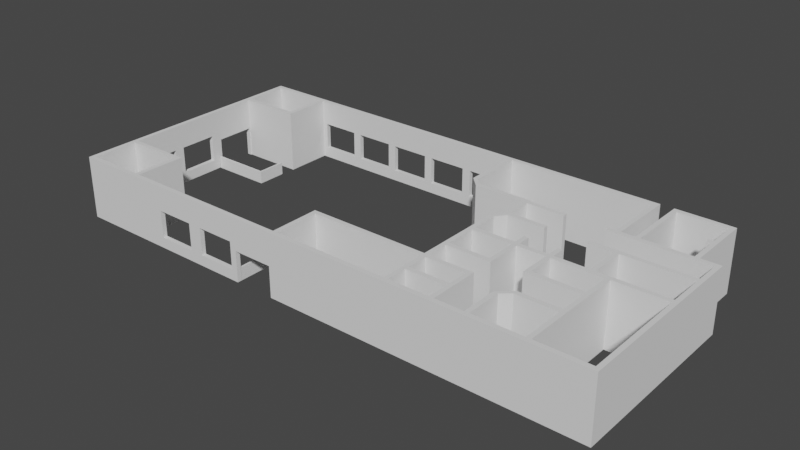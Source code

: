 # Source: restaurante.blend  (saved by Blender 2.82.7; exported with 4.5.12 LTS)
import bpy
from mathutils import Matrix  # noqa: F401  (used for matrix-valued properties, if any)

bpy.ops.wm.read_factory_settings(use_empty=True)
scene = bpy.context.scene
scene.name = 'Scene'

# ---- collections
col_collection = bpy.data.collections.new('Collection'); scene.collection.children.link(col_collection)

# ---- images (referenced by path relative to the original .blend; pixels are not part of the script)
import os
ASSET_DIR = os.environ.get("B2B_ASSET_DIR", "")  # directory of the original .blend (textures are referenced by path, not embedded)
HERE = os.path.dirname(os.path.abspath(__file__))  # packed textures are extracted next to this script under _unpacked/

def load_image(name, relpath, width, height, colorspace="sRGB"):
    """Load a texture the original file referenced (path relative to the .blend, or extracted next to this script)."""
    p = next((c for c in (os.path.join(HERE, relpath), os.path.join(ASSET_DIR, relpath)) if relpath and os.path.exists(c)), "")
    if p:
        img = bpy.data.images.load(p, check_existing=True)
        img.name = name
    else:  # same state as the original file: an image datablock whose file is absent (Cycles renders it pink)
        img = bpy.data.images.new(name, width, height)
        img.source = "FILE"
        img.filepath = "//" + (relpath or name)
    img.colorspace_settings.name = colorspace
    return img
img_azulejo_png = load_image('azulejo.png', 'Texturas/azulejo.png', 1024, 1024, 'sRGB')

# ---- materials (node trees are filled in below, after node groups)
mat_material_001 = bpy.data.materials.new('Material.001')

# ---- material node trees
mat_material_001.use_nodes = True; mat_material_001.node_tree.nodes.clear()
_N = mat_material_001.node_tree.nodes; _L = mat_material_001.node_tree.links
n0 = _N.new('ShaderNodeBsdfPrincipled'); n0.name = 'Principled BSDF'; n0.location = (10, 300)
n0.distribution = 'GGX'
n0.subsurface_method = 'RANDOM_WALK_SKIN'
n0.inputs[3].default_value = 1.45
n0.inputs[27].default_value = (0.0, 0.0, 0.0, 1.0)
n0.inputs[28].default_value = 1.0
n1 = _N.new('ShaderNodeOutputMaterial'); n1.name = 'Material Output'; n1.location = (300, 300)
n2 = _N.new('ShaderNodeTexImage'); n2.name = 'Image Texture'; n2.location = (-280, 272)
n2.image = img_azulejo_png
_L.new(n0.outputs[0], n1.inputs[0])
_L.new(n2.outputs[0], n0.inputs[0])
n1.is_active_output = True

# ---- world
world_world = bpy.data.worlds.new('World'); scene.world = world_world
world_world.use_nodes = True; world_world.node_tree.nodes.clear()
_N = world_world.node_tree.nodes; _L = world_world.node_tree.links
n0 = _N.new('ShaderNodeOutputWorld'); n0.name = 'World Output'; n0.location = (300, 300)
n1 = _N.new('ShaderNodeBackground'); n1.name = 'Background'; n1.location = (10, 300)
n1.inputs[0].default_value = (0.05088, 0.05088, 0.05088, 1.0)
_L.new(n1.outputs[0], n0.inputs[0])
n0.is_active_output = True
world_world.color = (0.05088, 0.05088, 0.05088)
world_world.use_sun_shadow = False
world_world.sun_shadow_jitter_overblur = 0.0

# ---- meshes
me_cube_024 = bpy.data.meshes.new('Cube.024')
me_cube_024.from_pydata([(-1.0, -1.0, -1.0), (-1.0, -1.0, 33.59), (-1.0, 1.0, -1.0), (-1.0, 1.0, 33.59), (1.0, -1.0, -1.0), (1.0, -1.0, 33.59), (1.0, 1.0, -1.0), (1.0, 1.0, 33.59), (22.59, -14.98, -1.0), (22.59, -14.98, 33.59), (22.59, -12.98, -1.0), (22.59, -12.98, 33.59), (24.59, -14.98, -1.0), (24.59, -14.98, 33.59), (24.59, -12.98, -1.0), (24.59, -12.98, 33.59), (4.784, -14.98, -1.0), (4.784, -14.98, 33.59), (4.784, -12.98, -1.0), (4.784, -12.98, 33.59), (6.784, -14.98, -1.0), (6.784, -14.98, 33.59), (6.784, -12.98, -1.0), (6.784, -12.98, 33.59), (-1.0, 12.99, -1.0), (-1.0, 12.99, 33.59), (-1.0, 14.99, -1.0), (-1.0, 14.99, 33.59), (1.0, 12.99, -1.0), (1.0, 12.99, 33.59), (1.0, 14.99, -1.0), (1.0, 14.99, 33.59), (-15.27, 12.99, -1.0), (-15.27, 12.99, 33.59), (-15.27, 14.99, -1.0), (-15.27, 14.99, 33.59), (-13.27, 12.99, -1.0), (-13.27, 12.99, 33.59), (-13.27, 14.99, -1.0), (-13.27, 14.99, 33.59), (-34.68, 12.99, -1.0), (-34.68, 12.99, 33.59), (-34.68, 14.99, -1.0), (-34.68, 14.99, 33.59), (-32.68, 12.99, -1.0), (-32.68, 12.99, 33.59), (-32.68, 14.99, -1.0), (-32.68, 14.99, 33.59), (-34.68, -2.563, -1.0), (-34.68, -2.563, 33.59), (-34.68, -0.5629, -1.0), (-34.68, -0.5629, 33.59), (-32.68, -2.563, -1.0), (-32.68, -2.563, 33.59), (-32.68, -0.5629, -1.0), (-32.68, -0.5629, 33.59), (-15.27, -14.15, -1.0), (-15.27, -14.15, 33.59), (-15.27, -12.15, -1.0), (-15.27, -12.15, 33.59), (-13.27, -14.15, -1.0), (-13.27, -14.15, 33.59), (-13.27, -12.15, -1.0), (-13.27, -12.15, 33.59), (-34.68, -25.07, -1.0), (-34.68, -25.07, 33.59), (-34.68, -23.07, -1.0), (-34.68, -23.07, 33.59), (-32.68, -25.07, -1.0), (-32.68, -25.07, 33.59), (-32.68, -23.07, -1.0), (-32.68, -23.07, 33.59), (-34.68, -14.15, -1.0), (-34.68, -14.15, 33.59), (-34.68, -12.15, -1.0), (-34.68, -12.15, 33.59), (-32.68, -14.15, -1.0), (-32.68, -14.15, 33.59), (-32.68, -12.15, -1.0), (-32.68, -12.15, 33.59), (-87.27, -36.09, -1.0), (-87.27, -36.09, 33.59), (-87.27, -34.09, -1.0), (-87.27, -34.09, 33.59), (-85.27, -36.09, -1.0), (-85.27, -36.09, 33.59), (-85.27, -34.09, -1.0), (-85.27, -34.09, 33.59), (-34.68, -36.09, -1.0), (-34.68, -36.09, 33.59), (-34.68, -34.09, -1.0), (-34.68, -34.09, 33.59), (-32.68, -36.09, -1.0), (-32.68, -36.09, 33.59), (-32.68, -34.09, -1.0), (-32.68, -34.09, 33.59), (22.59, -36.09, -1.0), (22.59, -36.09, 33.59), (22.59, -34.09, -1.0), (22.59, -34.09, 33.59), (24.59, -36.09, -1.0), (24.59, -36.09, 33.59), (24.59, -34.09, -1.0), (24.59, -34.09, 33.59), (22.59, 12.99, -1.0), (22.59, 12.99, 33.59), (22.59, 14.99, -1.0), (22.59, 14.99, 33.59), (24.59, 12.99, -1.0), (24.59, 12.99, 33.59), (24.59, 14.99, -1.0), (24.59, 14.99, 33.59), (47.21, -36.09, -1.0), (47.21, -36.09, 33.59), (47.21, -34.09, -1.0), (47.21, -34.09, 33.59), (49.21, -36.09, -1.0), (49.21, -36.09, 33.59), (49.21, -34.09, -1.0), (49.21, -34.09, 33.59), (47.21, 12.99, -1.0), (47.21, 12.99, 33.59), (47.21, 14.99, -1.0), (47.21, 14.99, 33.59), (49.21, 12.99, -1.0), (49.21, 12.99, 33.59), (49.21, 14.99, -1.0), (49.21, 14.99, 33.59), (15.67, 12.99, -1.0), (15.67, 12.99, 33.59), (15.67, 14.99, -1.0), (15.67, 14.99, 33.59), (17.67, 12.99, -1.0), (17.67, 12.99, 33.59), (17.67, 14.99, -1.0), (17.67, 14.99, 33.59), (15.67, 30.82, -1.0), (15.67, 30.82, 33.59), (15.67, 32.82, -1.0), (15.67, 32.82, 33.59), (17.67, 30.82, -1.0), (17.67, 30.82, 33.59), (17.67, 32.82, -1.0), (17.67, 32.82, 33.59), (47.21, 43.83, -1.0), (47.21, 43.83, 33.59), (47.21, 45.83, -1.0), (47.21, 45.83, 33.59), (49.21, 43.83, -1.0), (49.21, 43.83, 33.59), (49.21, 45.83, -1.0), (49.21, 45.83, 33.59), (38.74, 43.83, -1.0), (38.74, 43.83, 33.59), (38.74, 45.83, -1.0), (38.74, 45.83, 33.59), (40.74, 43.83, -1.0), (40.74, 43.83, 33.59), (40.74, 45.83, -1.0), (40.74, 45.83, 33.59), (38.74, 58.79, -1.0), (38.74, 58.79, 33.59), (38.74, 60.79, -1.0), (38.74, 60.79, 33.59), (40.74, 58.79, -1.0), (40.74, 58.79, 33.59), (40.74, 60.79, -1.0), (40.74, 60.79, 33.59), (15.67, 73.47, -1.0), (15.67, 73.47, 33.59), (15.67, 75.47, -1.0), (15.67, 75.47, 33.59), (17.67, 73.47, -1.0), (17.67, 73.47, 33.59), (17.67, 75.47, -1.0), (17.67, 75.47, 33.59), (15.67, 43.83, -1.0), (15.67, 43.83, 33.59), (15.67, 45.83, -1.0), (15.67, 45.83, 33.59), (17.67, 43.83, -1.0), (17.67, 43.83, 33.59), (17.67, 45.83, -1.0), (17.67, 45.83, 33.59), (7.812, 73.47, -1.0), (7.812, 73.47, 33.59), (7.812, 75.47, -1.0), (7.812, 75.47, 33.59), (9.812, 73.47, -1.0), (9.812, 73.47, 33.59), (9.812, 75.47, -1.0), (9.812, 75.47, 33.59), (-31.55, 43.83, -1.0), (-31.55, 43.83, 33.59), (-31.55, 46.48, -1.0), (-31.55, 46.48, 33.59), (-29.55, 43.83, -1.0), (-29.55, 43.83, 33.59), (-29.55, 46.48, -1.0), (-29.55, 46.48, 33.59), (-31.55, 44.48, -1.0), (-31.55, 44.48, 33.59), (-29.55, 44.48, -1.0), (-29.55, 44.48, 33.59), (-31.55, 45.83, 33.59), (-29.55, 45.83, -1.0), (-31.55, 45.83, -1.0), (-29.55, 45.83, 33.59), (-54.13, 44.47, -1.0), (-54.13, 44.47, 33.59), (-54.13, 46.47, -1.0), (-54.13, 46.47, 33.59), (-52.13, 44.47, -1.0), (-52.13, 44.47, 33.59), (-52.13, 46.47, -1.0), (-52.13, 46.47, 33.59), (-58.86, 49.19, -1.0), (-58.86, 49.19, 33.59), (-58.86, 51.19, -1.0), (-58.86, 51.19, 33.59), (-56.86, 49.19, -1.0), (-56.86, 49.19, 33.59), (-56.86, 51.19, -1.0), (-56.86, 51.19, 33.59), (-165.8, -14.15, -1.0), (-165.8, -14.15, 33.59), (-165.8, -12.15, -1.0), (-165.8, -12.15, 33.59), (-163.8, -14.15, -1.0), (-163.8, -14.15, 33.59), (-163.8, -12.15, -1.0), (-163.8, -12.15, 33.59), (-165.8, -36.09, -1.0), (-165.8, -36.09, 33.59), (-165.8, -34.09, -1.0), (-165.8, -34.09, 33.59), (-163.8, -36.09, -1.0), (-163.8, -36.09, 33.59), (-163.8, -34.09, -1.0), (-163.8, -34.09, 33.59), (-193.8, -36.09, -1.0), (-193.8, -36.09, 33.59), (-193.8, -34.09, -1.0), (-193.8, -34.09, 33.59), (-191.8, -36.09, -1.0), (-191.8, -36.09, 33.59), (-191.8, -34.09, -1.0), (-191.8, -34.09, 33.59), (-193.8, -14.15, -1.0), (-193.8, -14.15, 33.59), (-193.8, -12.15, -1.0), (-193.8, -12.15, 33.59), (-191.8, -14.15, -1.0), (-191.8, -14.15, 33.59), (-191.8, -12.15, -1.0), (-191.8, -12.15, 33.59), (-165.9, 52.04, -1.0), (-165.9, 52.04, 33.59), (-165.9, 54.04, -1.0), (-165.9, 54.04, 33.59), (-163.9, 52.04, -1.0), (-163.9, 52.04, 33.59), (-163.9, 54.04, -1.0), (-163.9, 54.04, 33.59), (-193.8, 52.04, -1.0), (-193.8, 52.04, 33.59), (-193.8, 54.04, -1.0), (-193.8, 54.04, 33.59), (-191.8, 52.04, -1.0), (-191.8, 52.04, 33.59), (-191.8, 54.04, -1.0), (-191.8, 54.04, 33.59), (-165.9, 73.47, -1.0), (-165.9, 73.47, 33.59), (-165.9, 75.47, -1.0), (-165.9, 75.47, 33.59), (-163.9, 73.47, -1.0), (-163.9, 73.47, 33.59), (-163.9, 75.47, -1.0), (-163.9, 75.47, 33.59), (-193.8, 73.47, -1.0), (-193.8, 73.47, 33.59), (-193.8, 75.47, -1.0), (-193.8, 75.47, 33.59), (-191.8, 73.47, -1.0), (-191.8, 73.47, 33.59), (-191.8, 75.47, -1.0), (-191.8, 75.47, 33.59), (-191.2, 75.47, -1.0), (-191.2, 73.47, -1.0), (-191.2, 73.47, 33.59), (-191.2, 75.47, 33.59), (-193.8, 54.4, -1.0), (-193.8, 54.4, 33.59), (-191.8, 54.4, 33.59), (-191.8, 54.4, -1.0), (-171.6, 54.04, 33.59), (-171.6, 54.04, -1.0), (-171.6, 52.04, -1.0), (-171.6, 52.04, 33.59), (-165.9, 73.17, 33.59), (-165.9, 73.17, -1.0), (-163.9, 73.17, -1.0), (-163.9, 73.17, 33.59), (-193.8, -11.52, -1.0), (-193.8, -11.52, 33.59), (-191.8, -11.52, 33.59), (-191.8, -11.52, -1.0), (-193.8, -33.85, -1.0), (-193.8, -33.85, 33.59), (-191.8, -33.85, 33.59), (-191.8, -33.85, -1.0), (-171.4, -34.09, 33.59), (-171.4, -34.09, -1.0), (-171.4, -36.09, -1.0), (-171.4, -36.09, 33.59), (-165.8, -14.57, 33.59), (-165.8, -14.57, -1.0), (-163.8, -14.57, -1.0), (-163.8, -14.57, 33.59), (-191.6, -12.15, -1.0), (-191.6, -14.15, -1.0), (-191.6, -14.15, 33.59), (-191.6, -12.15, 33.59), (-59.53, 75.47, 33.59), (-59.53, 75.47, -1.0), (-59.53, 73.47, -1.0), (-59.53, 73.47, 33.59), (-58.86, 73.47, -1.0), (-58.86, 73.47, 33.59), (-58.86, 75.47, -1.0), (-58.86, 75.47, 33.59), (-56.86, 73.47, -1.0), (-56.86, 73.47, 33.59), (-56.86, 75.47, -1.0), (-56.86, 75.47, 33.59), (-58.86, 51.6, -1.0), (-58.86, 51.6, 33.59), (-56.86, 51.6, 33.59), (-56.86, 51.6, -1.0), (-32.86, 46.47, 33.59), (-32.86, 46.47, -1.0), (-32.86, 44.47, -1.0), (-32.86, 44.47, 33.59), (6.974, 75.47, 33.59), (6.974, 75.47, -1.0), (6.974, 73.47, -1.0), (6.974, 73.47, 33.59), (-31.55, 33.15, -1.0), (-31.55, 33.15, 33.59), (-29.55, 33.15, 33.59), (-29.55, 33.15, -1.0), (-31.55, 30.82, -1.0), (-31.55, 30.82, 33.59), (-31.55, 32.82, -1.0), (-31.55, 32.82, 33.59), (-29.55, 30.82, -1.0), (-29.55, 30.82, 33.59), (-29.55, 32.82, -1.0), (-29.55, 32.82, 33.59), (-34.68, 24.52, -1.0), (-34.68, 24.52, 33.59), (-34.68, 26.52, -1.0), (-34.68, 26.52, 33.59), (-32.68, 24.52, -1.0), (-32.68, 24.52, 33.59), (-32.68, 26.52, -1.0), (-32.68, 26.52, 33.59), (7.812, 46.4, -1.0), (7.812, 46.4, 33.59), (9.812, 46.4, 33.59), (9.812, 46.4, -1.0), (38.27, 73.47, 33.59), (38.27, 73.47, -1.0), (38.27, 75.47, -1.0), (38.27, 75.47, 33.59), (7.812, 43.83, -1.0), (7.812, 43.83, 33.59), (7.812, 45.83, -1.0), (7.812, 45.83, 33.59), (9.812, 43.83, -1.0), (9.812, 43.83, 33.59), (9.812, 45.83, -1.0), (9.812, 45.83, 33.59), (15.18, 45.83, 33.59), (15.18, 45.83, -1.0), (15.18, 43.83, -1.0), (15.18, 43.83, 33.59), (15.67, 72.1, 33.59), (15.67, 72.1, -1.0), (17.67, 72.1, -1.0), (17.67, 72.1, 33.59), (38.74, 73.47, -1.0), (38.74, 73.47, 33.59), (38.74, 75.47, -1.0), (38.74, 75.47, 33.59), (40.74, 73.47, -1.0), (40.74, 73.47, 33.59), (40.74, 75.47, -1.0), (40.74, 75.47, 33.59), (38.74, 61.38, -1.0), (38.74, 61.38, 33.59), (40.74, 61.38, 33.59), (40.74, 61.38, -1.0), (38.74, 46.07, -1.0), (38.74, 46.07, 33.59), (40.74, 46.07, 33.59), (40.74, 46.07, -1.0), (18.03, 45.83, -1.0), (18.03, 43.83, -1.0), (18.03, 43.83, 33.59), (18.03, 45.83, 33.59), (46.8, 45.83, 33.59), (46.8, 45.83, -1.0), (46.8, 43.83, -1.0), (46.8, 43.83, 33.59), (47.21, 33.35, -1.0), (47.21, 33.35, 33.59), (49.21, 33.35, 33.59), (49.21, 33.35, -1.0), (47.21, 30.82, -1.0), (47.21, 30.82, 33.59), (47.21, 32.82, -1.0), (47.21, 32.82, 33.59), (49.21, 30.82, -1.0), (49.21, 30.82, 33.59), (49.21, 32.82, -1.0), (49.21, 32.82, 33.59), (18.09, 32.82, -1.0), (18.09, 30.82, -1.0), (18.09, 30.82, 33.59), (18.09, 32.82, 33.59), (47.21, 15.17, -1.0), (47.21, 15.17, 33.59), (49.21, 15.17, 33.59), (49.21, 15.17, -1.0), (15.67, 15.24, -1.0), (15.67, 15.24, 33.59), (17.67, 15.24, 33.59), (17.67, 15.24, -1.0), (47.21, -33.5, -1.0), (47.21, -33.5, 33.59), (49.21, -33.5, 33.59), (49.21, -33.5, -1.0), (25.15, -34.09, -1.0), (25.15, -36.09, -1.0), (25.15, -36.09, 33.59), (25.15, -34.09, 33.59), (25.4, 14.99, -1.0), (25.4, 12.99, -1.0), (25.4, 12.99, 33.59), (25.4, 14.99, 33.59), (22.13, 14.99, 33.59), (22.13, 14.99, -1.0), (22.13, 12.99, -1.0), (22.13, 12.99, 33.59), (1.493, -34.09, -1.0), (1.493, -36.09, -1.0), (1.493, -36.09, 33.59), (1.493, -34.09, 33.59), (-1.0, -36.09, -1.0), (-1.0, -36.09, 33.59), (-1.0, -34.09, -1.0), (-1.0, -34.09, 33.59), (0.9999, -36.09, -1.0), (0.9999, -36.09, 33.59), (0.9999, -34.09, -1.0), (0.9999, -34.09, 33.59), (-12.92, -34.09, -1.0), (-12.92, -36.09, -1.0), (-12.92, -36.09, 33.59), (-12.92, -34.09, 33.59), (-15.27, -36.09, -1.0), (-15.27, -36.09, 33.59), (-15.27, -34.09, -1.0), (-15.27, -34.09, 33.59), (-13.27, -36.09, -1.0), (-13.27, -36.09, 33.59), (-13.27, -34.09, -1.0), (-13.27, -34.09, 33.59), (-32.32, -34.09, -1.0), (-32.32, -36.09, -1.0), (-32.32, -36.09, 33.59), (-32.32, -34.09, 33.59), (-88.18, -34.09, 33.59), (-88.18, -34.09, -1.0), (-88.18, -36.09, -1.0), (-88.18, -36.09, 33.59), (-35.4, -34.09, 33.59), (-35.4, -34.09, -1.0), (-35.4, -36.09, -1.0), (-35.4, -36.09, 33.59), (-87.27, -14.75, 33.59), (-87.27, -14.75, -1.0), (-85.27, -14.75, -1.0), (-85.27, -14.75, 33.59), (-87.27, -14.15, -1.0), (-87.27, -14.15, 33.59), (-87.27, -12.15, -1.0), (-87.27, -12.15, 33.59), (-85.27, -14.15, -1.0), (-85.27, -14.15, 33.59), (-85.27, -12.15, -1.0), (-85.27, -12.15, 33.59), (-35.31, -12.15, 33.59), (-35.31, -12.15, -1.0), (-35.31, -14.15, -1.0), (-35.31, -14.15, 33.59), (-34.68, -22.0, -1.0), (-34.68, -22.0, 33.59), (-32.68, -22.0, 33.59), (-32.68, -22.0, -1.0), (-34.68, -25.95, 33.59), (-34.68, -25.95, -1.0), (-32.68, -25.95, -1.0), (-32.68, -25.95, 33.59), (-16.23, -23.07, 33.59), (-16.23, -23.07, -1.0), (-16.23, -25.07, -1.0), (-16.23, -25.07, 33.59), (-15.95, -12.15, 33.59), (-15.95, -12.15, -1.0), (-15.95, -14.15, -1.0), (-15.95, -14.15, 33.59), (-15.27, -25.73, 33.59), (-15.27, -25.73, -1.0), (-13.27, -25.73, -1.0), (-13.27, -25.73, 33.59), (-34.68, -2.912, 33.59), (-34.68, -2.912, -1.0), (-32.68, -2.912, -1.0), (-32.68, -2.912, 33.59), (-15.27, -25.07, -1.0), (-15.27, -25.07, 33.59), (-15.27, -23.07, -1.0), (-15.27, -23.07, 33.59), (-13.27, -25.07, -1.0), (-13.27, -25.07, 33.59), (-13.27, -23.07, -1.0), (-13.27, -23.07, 33.59), (-15.27, -14.53, 33.59), (-15.27, -14.53, -1.0), (-13.27, -14.53, -1.0), (-13.27, -14.53, 33.59), (-15.77, -0.5629, 33.59), (-15.77, -0.5629, -1.0), (-15.77, -2.563, -1.0), (-15.77, -2.563, 33.59), (-34.68, 12.27, 33.59), (-34.68, 12.27, -1.0), (-32.68, 12.27, -1.0), (-32.68, 12.27, 33.59), (-15.27, -2.563, -1.0), (-15.27, -2.563, 33.59), (-15.27, -0.5629, -1.0), (-15.27, -0.5629, 33.59), (-13.27, -2.563, -1.0), (-13.27, -2.563, 33.59), (-13.27, -0.5629, -1.0), (-13.27, -0.5629, 33.59), (-15.27, 12.44, 33.59), (-15.27, 12.44, -1.0), (-13.27, 12.44, -1.0), (-13.27, 12.44, 33.59), (-16.27, 14.99, 33.59), (-16.27, 14.99, -1.0), (-16.27, 12.99, -1.0), (-16.27, 12.99, 33.59), (-34.68, 24.27, 33.59), (-34.68, 24.27, -1.0), (-32.68, 24.27, -1.0), (-32.68, 24.27, 33.59), (-13.15, 44.48, 33.59), (-13.15, 43.83, 33.59), (-13.15, 43.83, -1.0), (-13.15, 44.48, -1.0), (-13.15, 45.83, 33.59), (-13.15, 45.83, -1.0), (-13.15, 32.82, 33.59), (-13.15, 32.82, -1.0), (-13.15, 30.82, -1.0), (-13.15, 30.82, 33.59), (4.612, 45.83, -1.0), (4.612, 43.83, -1.0), (4.612, 43.83, 33.59), (4.612, 45.83, 33.59), (4.635, 32.82, -1.0), (4.635, 30.82, -1.0), (4.635, 30.82, 33.59), (4.635, 32.82, 33.59), (-1.27, 14.99, 33.59), (-1.27, 14.99, -1.0), (-1.27, 12.99, -1.0), (-1.27, 12.99, 33.59), (1.675, 14.99, -1.0), (1.675, 12.99, -1.0), (1.675, 12.99, 33.59), (1.675, 14.99, 33.59), (-1.0, 20.74, 33.59), (-1.0, 20.74, -1.0), (1.0, 20.74, -1.0), (1.0, 20.74, 33.59), (-15.27, 20.74, 33.59), (-15.27, 20.74, -1.0), (-13.27, 20.74, -1.0), (-13.27, 20.74, 33.59), (-1.0, 1.921, -1.0), (-1.0, 1.921, 33.59), (1.0, 1.921, 33.59), (1.0, 1.921, -1.0), (22.59, 1.898, -1.0), (22.59, 1.898, 33.59), (24.59, 1.898, 33.59), (24.59, 1.898, -1.0), (-1.0, -21.48, 33.59), (-1.0, -21.48, -1.0), (0.9999, -21.48, -1.0), (0.9999, -21.48, 33.59), (22.59, -15.53, 33.59), (22.59, -15.53, -1.0), (24.59, -15.53, -1.0), (24.59, -15.53, 33.59), (36.79, 60.79, -1.0), (36.79, 58.79, -1.0), (36.79, 58.79, 33.59), (36.79, 60.79, 33.59), (-1.0, -20.32, -1.0), (-1.0, -20.32, 33.59), (-1.0, -18.32, -1.0), (-1.0, -18.32, 33.59), (1.0, -20.32, -1.0), (1.0, -20.32, 33.59), (1.0, -18.32, -1.0), (1.0, -18.32, 33.59), (22.11, -12.98, 33.59), (22.11, -12.98, -1.0), (22.11, -14.98, -1.0), (22.11, -14.98, 33.59), (22.59, -1.472, 33.59), (22.59, -1.472, -1.0), (24.59, -1.472, -1.0), (24.59, -1.472, 33.59), (22.59, -1.0, -1.0), (22.59, -1.0, 33.59), (22.59, 1.0, -1.0), (22.59, 1.0, 33.59), (24.59, -1.0, -1.0), (24.59, -1.0, 33.59), (24.59, 1.0, -1.0), (24.59, 1.0, 33.59), (1.389, 1.0, -1.0), (1.389, -1.0, -1.0), (1.389, -1.0, 33.59), (1.389, 1.0, 33.59), (-88.38, -34.09, -1.0), (-88.38, -34.09, 15.92), (-88.38, -36.09, -1.0), (-88.38, -36.09, 15.92), (-106.3, -34.09, 15.92), (-106.3, -36.09, 15.92), (-106.3, -34.09, -1.0), (-106.3, -36.09, -1.0), (-193.8, 51.64, -1.0), (-191.8, 51.64, -1.0), (-191.8, 51.64, 15.94), (-193.8, 51.64, 15.94), (-191.8, 33.72, 15.94), (-193.8, 33.72, 15.94), (-193.8, 33.72, -1.0), (-191.8, 33.72, -1.0), (-78.19, 73.47, 19.91), (-78.19, 75.47, 19.91), (-61.07, 73.47, 19.91), (-61.07, 75.47, 19.91), (-61.07, 73.47, 4.862), (-61.07, 75.47, 4.862), (-78.19, 73.47, 4.862), (-78.19, 75.47, 4.862), (-82.04, 73.47, 19.91), (-82.04, 75.47, 19.91), (-82.04, 73.47, 4.862), (-82.04, 75.47, 4.862), (-99.16, 73.47, 19.91), (-99.16, 75.47, 19.91), (-99.16, 73.47, 4.862), (-99.16, 75.47, 4.862), (-102.8, 73.47, 4.862), (-102.8, 75.47, 4.862), (-120.0, 73.47, 4.862), (-120.0, 75.47, 4.862), (-102.8, 73.47, 19.91), (-102.8, 75.47, 19.91), (-120.0, 73.47, 19.91), (-120.0, 75.47, 19.91), (-109.1, -36.09, 19.91), (-109.1, -34.09, 19.91), (-109.1, -34.09, 4.862), (-109.1, -36.09, 4.862), (-126.2, -36.09, 19.91), (-126.2, -34.09, 19.91), (-123.7, 73.47, 4.862), (-123.7, 75.47, 4.862), (-123.7, 73.47, 19.91), (-123.7, 75.47, 19.91), (-126.2, -34.09, 4.862), (-126.2, -36.09, 4.862), (-140.8, 73.47, 19.91), (-140.8, 75.47, 19.91), (-140.8, 73.47, 4.862), (-140.8, 75.47, 4.862), (-144.6, 73.47, 19.91), (-144.6, 75.47, 19.91), (-161.7, 73.47, 4.862), (-161.7, 75.47, 4.862), (-161.7, 73.47, 19.91), (-161.7, 75.47, 19.91), (-144.6, 73.47, 4.862), (-144.6, 75.47, 4.862), (-191.8, 28.74, 4.862), (-193.8, 28.74, 4.862), (-191.8, 28.74, 19.91), (-193.8, 28.74, 19.91), (-191.8, 11.62, 19.91), (-193.8, 11.62, 19.91), (-191.8, 11.62, 4.862), (-193.8, 11.62, 4.862), (-191.8, 11.62, 7.662), (-191.8, 7.274, 4.862), (-193.8, 7.274, 4.862), (-191.8, -9.847, 4.862), (-193.8, -9.847, 4.862), (-191.8, 7.274, 6.036), (-191.8, 7.274, 19.91), (-193.8, 7.274, 19.91), (-191.8, -9.847, 19.91), (-193.8, -9.847, 19.91), (-149.5, -34.09, 4.862), (-149.5, -36.09, 4.862), (-132.4, -34.09, 4.862), (-132.4, -36.09, 4.862), (-149.5, -34.09, 19.91), (-149.5, -36.09, 19.91), (-132.4, -34.09, 19.91), (-132.4, -36.09, 19.91)], [], [(0, 1, 3, 2), (2, 3, 7, 6), (6, 7, 5, 4), (4, 5, 1, 0), (2, 6, 4, 0), (7, 3, 1, 5), (8, 9, 11, 10), (10, 11, 638, 639), (14, 15, 13, 12), (12, 13, 9, 8), (10, 14, 12, 8), (15, 11, 9, 13), (16, 17, 19, 18), (18, 19, 23, 22), (21, 20, 636, 637), (20, 21, 17, 16), (18, 22, 20, 16), (23, 19, 17, 21), (24, 25, 27, 26), (31, 30, 600, 601), (30, 31, 29, 28), (24, 28, 609, 606), (26, 30, 28, 24), (31, 27, 25, 29), (32, 33, 35, 34), (35, 39, 605, 602), (36, 38, 591, 592), (36, 37, 33, 32), (34, 38, 36, 32), (39, 35, 33, 37), (40, 41, 43, 42), (43, 47, 571, 568), (45, 44, 566, 567), (44, 45, 41, 40), (42, 46, 44, 40), (47, 43, 41, 45), (48, 49, 51, 50), (50, 51, 548, 549), (55, 53, 547, 544), (52, 48, 49, 53), (50, 54, 52, 48), (55, 51, 49, 53), (56, 57, 59, 58), (58, 59, 63, 62), (62, 63, 61, 60), (60, 56, 57, 61), (58, 62, 60, 56), (63, 59, 57, 61), (64, 65, 67, 66), (66, 67, 71, 70), (69, 68, 518, 519), (68, 64, 65, 69), (66, 70, 68, 64), (71, 67, 65, 69), (72, 73, 75, 74), (74, 75, 528, 529), (79, 77, 523, 520), (76, 77, 510, 511), (74, 78, 76, 72), (79, 75, 73, 77), (80, 82, 83, 81), (83, 87, 495, 492), (85, 84, 490, 491), (84, 85, 81, 80), (82, 86, 84, 80), (87, 83, 81, 85), (88, 89, 91, 90), (91, 95, 515, 512), (94, 95, 93, 92), (92, 93, 89, 88), (90, 94, 92, 88), (95, 91, 89, 93), (97, 99, 459, 458), (103, 102, 620, 621), (102, 100, 101, 103), (100, 101, 97, 96), (98, 102, 100, 96), (103, 99, 97, 101), (104, 106, 107, 105), (106, 107, 111, 110), (110, 111, 109, 108), (109, 105, 611, 612), (106, 110, 108, 104), (111, 107, 105, 109), (113, 115, 447, 446), (114, 115, 119, 118), (118, 119, 117, 116), (116, 117, 113, 112), (114, 118, 116, 112), (119, 115, 113, 117), (123, 122, 448, 451), (122, 126, 127, 123), (126, 127, 125, 124), (120, 124, 443, 440), (122, 126, 124, 120), (127, 123, 121, 125), (129, 131, 597, 596), (130, 134, 135, 131), (134, 135, 452, 453), (132, 133, 129, 128), (130, 134, 132, 128), (135, 131, 129, 133), (139, 138, 586, 589), (138, 139, 143, 142), (142, 143, 141, 140), (137, 136, 436, 437), (138, 142, 140, 136), (143, 139, 137, 141), (144, 145, 147, 146), (146, 147, 151, 150), (150, 151, 149, 148), (145, 144, 416, 417), (146, 150, 148, 144), (151, 147, 145, 149), (155, 154, 408, 411), (154, 158, 159, 155), (156, 158, 413, 414), (156, 157, 153, 152), (154, 158, 156, 152), (159, 155, 153, 157), (161, 163, 625, 624), (162, 163, 167, 166), (166, 167, 165, 164), (165, 161, 405, 406), (162, 166, 164, 160), (167, 163, 161, 165), (168, 169, 171, 170), (170, 171, 175, 174), (174, 175, 375, 374), (172, 173, 169, 168), (170, 174, 172, 168), (175, 171, 169, 173), (176, 177, 179, 178), (179, 183, 391, 388), (182, 183, 181, 180), (180, 181, 177, 176), (178, 182, 180, 176), (183, 179, 177, 181), (184, 185, 187, 186), (186, 187, 191, 190), (173, 172, 373, 372), (185, 184, 368, 369), (186, 190, 188, 184), (191, 187, 185, 189), (206, 204, 195, 194), (194, 195, 199, 198), (196, 202, 575, 574), (197, 193, 349, 350), (200, 202, 196, 192), (203, 201, 193, 197), (207, 204, 201, 203), (206, 205, 202, 200), (197, 196, 574, 573), (192, 193, 201, 200), (198, 199, 207, 205), (194, 198, 205, 206), (199, 195, 204, 207), (200, 201, 204, 206), (208, 209, 211, 210), (210, 211, 215, 214), (213, 212, 342, 343), (212, 213, 209, 208), (210, 214, 212, 208), (215, 211, 209, 213), (216, 217, 219, 218), (218, 222, 223, 219), (222, 223, 221, 220), (220, 221, 217, 216), (218, 222, 220, 216), (223, 219, 217, 221), (227, 226, 320, 323), (226, 227, 231, 230), (230, 231, 229, 228), (228, 229, 225, 224), (226, 230, 228, 224), (231, 227, 225, 229), (232, 234, 235, 233), (238, 234, 317, 318), (239, 237, 487, 484), (236, 237, 233, 232), (234, 238, 236, 232), (239, 235, 233, 237), (240, 241, 243, 242), (242, 243, 247, 246), (246, 247, 312, 313), (244, 245, 241, 240), (242, 246, 244, 240), (247, 243, 241, 245), (248, 249, 251, 250), (250, 251, 255, 254), (254, 255, 253, 252), (253, 249, 309, 310), (250, 254, 252, 248), (255, 251, 249, 253), (256, 258, 259, 257), (259, 263, 303, 300), (262, 263, 261, 260), (260, 261, 257, 256), (258, 262, 260, 256), (263, 259, 257, 261), (264, 265, 267, 266), (266, 270, 271, 267), (269, 268, 298, 299), (265, 264, 662, 665, 667, 668, 719, 721, 723, 725, 728, 733, 735, 305), (266, 270, 268, 264), (271, 267, 265, 269), (273, 275, 291, 290), (274, 275, 279, 278), (277, 276, 712, 714, 710, 716, 708, 706, 702, 700, 688, 692, 690, 686, 684, 682, 678, 680, 676, 670, 672, 327), (276, 277, 273, 272), (274, 278, 276, 272), (279, 275, 273, 277), (280, 281, 283, 282), (282, 283, 287, 286), (286, 287, 285, 284), (280, 284, 295, 292), (282, 286, 284, 280), (287, 283, 281, 285), (289, 290, 291, 288), (274, 272, 289, 288), (275, 274, 288, 291), (272, 273, 290, 289), (290, 291, 287, 285), (289, 290, 285, 284), (288, 289, 284, 286), (291, 288, 286, 287), (295, 294, 293, 292), (285, 281, 293, 294), (284, 285, 294, 295), (281, 280, 292, 293), (297, 296, 299, 298), (268, 270, 297, 298), (271, 269, 299, 296), (270, 271, 296, 297), (301, 300, 303, 302), (258, 259, 300, 301), (263, 262, 302, 303), (262, 258, 301, 302), (271, 294, 293, 267), (270, 295, 294, 271), (295, 270, 266, 292), (292, 266, 267, 293), (257, 259, 296, 299), (256, 257, 299, 298), (259, 258, 297, 296), (258, 256, 298, 297), (277, 303, 302, 276), (273, 300, 303, 277), (273, 272, 301, 300), (272, 276, 302, 301), (307, 304, 305, 306), (264, 268, 663, 662), (269, 265, 305, 306), (268, 269, 720, 718, 724, 726, 731, 727, 729, 307, 669, 666, 664, 663), (254, 250, 304, 307), (255, 254, 307, 306), (251, 305, 304, 250), (251, 255, 306, 305), (311, 308, 309, 310), (252, 253, 310, 311), (249, 248, 308, 309), (248, 252, 311, 308), (313, 312, 315, 314), (245, 244, 314, 315), (244, 246, 313, 314), (247, 245, 315, 312), (317, 316, 319, 318), (235, 239, 319, 316), (234, 235, 316, 317), (239, 238, 318, 319), (321, 320, 323, 322), (224, 225, 322, 321), (225, 227, 323, 322), (226, 224, 321, 320), (246, 242, 308, 311), (247, 246, 311, 310), (242, 243, 309, 308), (243, 247, 310, 309), (232, 314, 313, 234), (234, 313, 312, 235), (314, 232, 233, 315), (315, 233, 235, 312), (229, 225, 316, 319), (225, 224, 317, 316), (228, 229, 319, 318), (224, 228, 318, 317), (320, 321, 252, 254), (321, 322, 253, 252), (255, 323, 320, 254), (322, 323, 255, 253), (325, 324, 327, 326), (276, 278, 325, 326), (279, 277, 327, 324), (278, 279, 715, 713, 717, 709, 701, 689, 687, 685, 681, 677, 675, 325), (328, 329, 331, 330), (330, 331, 335, 334), (335, 333, 347, 344), (329, 328, 336, 337), (330, 334, 332, 328), (335, 331, 329, 333), (330, 328, 326, 325), (331, 330, 325, 324), (328, 329, 327, 326), (329, 331, 324, 327), (339, 338, 337, 336), (328, 332, 339, 336), (333, 329, 337, 338), (332, 333, 338, 339), (222, 218, 336, 339), (223, 222, 339, 338), (219, 337, 336, 218), (219, 223, 338, 337), (211, 210, 220, 221), (208, 216, 220, 210), (208, 209, 217, 216), (217, 209, 211, 221), (341, 340, 343, 342), (212, 214, 341, 342), (215, 213, 343, 340), (214, 215, 340, 341), (195, 194, 341, 340), (194, 206, 200, 342, 341), (201, 343, 342, 200), (201, 204, 195, 340, 343), (345, 346, 347, 344), (334, 335, 344, 345), (333, 332, 346, 347), (332, 334, 345, 346), (187, 186, 345, 344), (186, 184, 346, 345), (184, 185, 347, 346), (185, 187, 344, 347), (351, 350, 349, 348), (196, 197, 350, 351), (193, 192, 348, 349), (192, 196, 351, 348), (352, 353, 355, 354), (354, 358, 359, 355), (357, 356, 580, 581), (356, 357, 353, 352), (354, 358, 356, 352), (359, 355, 353, 357), (348, 351, 358, 354), (351, 350, 359, 358), (349, 348, 354, 355), (350, 349, 355, 359), (360, 361, 363, 362), (362, 366, 367, 363), (366, 367, 365, 364), (364, 365, 361, 360), (362, 366, 364, 360), (367, 363, 361, 365), (367, 366, 356, 357), (366, 362, 352, 356), (363, 353, 352, 362), (363, 367, 357, 353), (371, 370, 369, 368), (184, 188, 371, 368), (189, 185, 369, 370), (188, 189, 370, 371), (172, 174, 374, 373), (175, 173, 372, 375), (190, 191, 189, 188), (374, 373, 372, 375), (379, 378, 582, 585), (378, 379, 383, 382), (383, 381, 387, 384), (380, 381, 377, 376), (378, 382, 380, 376), (383, 379, 377, 381), (385, 384, 387, 386), (382, 383, 384, 385), (381, 380, 386, 387), (380, 382, 385, 386), (389, 388, 391, 390), (178, 179, 388, 389), (183, 182, 390, 391), (182, 178, 389, 390), (378, 368, 371, 382), (371, 370, 383, 382), (368, 378, 379, 369), (369, 379, 383, 370), (385, 178, 176, 386), (385, 384, 179, 178), (387, 386, 176, 177), (179, 384, 387, 177), (168, 172, 390, 389), (169, 168, 389, 388), (172, 173, 391, 390), (173, 169, 388, 391), (392, 393, 395, 394), (394, 395, 399, 398), (398, 399, 397, 396), (393, 392, 400, 401), (394, 398, 396, 392), (399, 395, 393, 397), (373, 374, 394, 392), (374, 375, 395, 394), (372, 373, 392, 393), (375, 372, 393, 395), (403, 402, 401, 400), (392, 396, 403, 400), (397, 393, 401, 402), (396, 397, 402, 403), (166, 162, 400, 403), (163, 401, 400, 162), (167, 166, 403, 402), (163, 167, 402, 401), (407, 406, 405, 404), (164, 165, 406, 407), (161, 160, 404, 405), (160, 164, 407, 404), (159, 158, 407, 406), (158, 154, 404, 407), (154, 155, 405, 404), (155, 159, 406, 405), (409, 410, 411, 408), (152, 153, 410, 409), (153, 155, 411, 410), (154, 152, 409, 408), (183, 411, 408, 182), (180, 182, 408, 409), (181, 180, 409, 410), (183, 181, 410, 411), (413, 412, 415, 414), (159, 157, 415, 412), (158, 159, 412, 413), (157, 156, 414, 415), (146, 144, 414, 413), (147, 146, 413, 412), (144, 145, 415, 414), (145, 147, 412, 415), (419, 418, 417, 416), (144, 148, 419, 416), (149, 145, 417, 418), (148, 149, 418, 419), (420, 421, 430, 429), (422, 426, 427, 423), (426, 427, 425, 424), (421, 420, 432, 433), (422, 426, 424, 420), (427, 423, 421, 425), (416, 419, 426, 422), (419, 418, 427, 426), (416, 422, 423, 417), (418, 417, 423, 427), (429, 430, 431, 428), (421, 423, 431, 430), (422, 420, 429, 428), (423, 422, 428, 431), (435, 434, 433, 432), (420, 424, 435, 432), (425, 421, 433, 434), (424, 425, 434, 435), (140, 142, 428, 429), (142, 143, 431, 428), (141, 140, 429, 430), (143, 141, 430, 431), (439, 438, 437, 436), (136, 140, 439, 436), (141, 137, 437, 438), (140, 141, 438, 439), (134, 130, 436, 439), (135, 134, 439, 438), (131, 437, 436, 130), (131, 135, 438, 437), (126, 122, 432, 435), (123, 433, 432, 122), (127, 126, 435, 434), (123, 127, 434, 433), (443, 442, 441, 440), (125, 121, 441, 442), (124, 125, 442, 443), (121, 120, 440, 441), (114, 440, 443, 118), (115, 441, 440, 114), (119, 118, 443, 442), (115, 119, 442, 441), (445, 444, 447, 446), (114, 112, 445, 444), (115, 114, 444, 447), (112, 113, 446, 445), (449, 450, 451, 448), (120, 121, 450, 449), (121, 123, 451, 450), (122, 120, 449, 448), (453, 452, 455, 454), (133, 132, 454, 455), (132, 134, 453, 454), (135, 133, 455, 452), (106, 104, 454, 453), (107, 106, 453, 452), (104, 105, 455, 454), (105, 107, 452, 455), (108, 110, 448, 449), (111, 451, 448, 110), (109, 108, 449, 450), (111, 109, 450, 451), (100, 102, 444, 445), (102, 103, 447, 444), (101, 100, 445, 446), (103, 101, 446, 447), (457, 458, 459, 456), (98, 96, 457, 456), (99, 98, 456, 459), (96, 97, 458, 457), (460, 461, 470, 469), (463, 467, 617, 614), (466, 464, 465, 467), (464, 465, 461, 460), (462, 466, 464, 460), (467, 463, 461, 465), (456, 457, 464, 466), (459, 456, 466, 467), (457, 458, 465, 464), (458, 459, 467, 465), (469, 470, 471, 468), (461, 463, 471, 470), (462, 460, 469, 468), (463, 462, 468, 471), (475, 474, 480, 483), (479, 478, 526, 527), (478, 479, 477, 476), (476, 477, 473, 472), (474, 478, 476, 472), (479, 475, 473, 477), (468, 469, 476, 478), (471, 468, 478, 479), (469, 470, 477, 476), (470, 471, 479, 477), (481, 482, 483, 480), (472, 473, 482, 481), (473, 475, 483, 482), (474, 472, 481, 480), (92, 94, 480, 481), (95, 483, 480, 94), (93, 92, 481, 482), (95, 93, 482, 483), (485, 486, 487, 484), (238, 239, 740, 736, 738, 704, 696, 660), (237, 236, 737, 741, 743, 739, 705, 698, 694, 487), (236, 238, 660, 661), (82, 80, 486, 485), (83, 82, 485, 484), (80, 81, 487, 486), (81, 83, 484, 487), (489, 488, 491, 490), (84, 86, 489, 490), (87, 85, 491, 488), (86, 87, 488, 489), (490, 489, 90, 88), (489, 488, 91, 90), (491, 490, 88, 89), (488, 491, 89, 91), (493, 492, 495, 494), (82, 83, 492, 493), (87, 86, 494, 495), (86, 82, 493, 494), (496, 497, 499, 498), (498, 499, 503, 502), (503, 501, 507, 504), (500, 501, 497, 496), (498, 502, 500, 496), (503, 499, 497, 501), (494, 493, 496, 500), (495, 494, 500, 501), (493, 492, 497, 496), (492, 495, 501, 497), (505, 506, 507, 504), (502, 503, 504, 505), (501, 500, 506, 507), (500, 502, 505, 506), (74, 72, 506, 505), (72, 73, 507, 506), (75, 74, 505, 504), (73, 75, 504, 507), (511, 508, 509, 510), (73, 72, 508, 509), (72, 76, 511, 508), (77, 73, 509, 510), (513, 512, 515, 514), (90, 91, 512, 513), (95, 94, 514, 515), (94, 90, 513, 514), (70, 66, 508, 511), (66, 67, 509, 508), (71, 70, 511, 510), (67, 71, 510, 509), (64, 68, 514, 513), (65, 64, 513, 512), (68, 69, 515, 514), (69, 65, 512, 515), (517, 516, 519, 518), (68, 70, 517, 518), (71, 69, 519, 516), (70, 71, 516, 517), (521, 520, 523, 522), (78, 79, 520, 521), (77, 76, 522, 523), (76, 78, 521, 522), (525, 524, 527, 526), (478, 474, 525, 526), (475, 479, 527, 524), (474, 475, 524, 525), (529, 528, 531, 530), (79, 78, 530, 531), (78, 74, 529, 530), (75, 79, 531, 528), (532, 533, 535, 534), (539, 538, 542, 543), (538, 539, 537, 536), (536, 532, 533, 537), (534, 538, 536, 532), (539, 535, 533, 537), (532, 536, 526, 525), (533, 532, 525, 524), (537, 527, 526, 536), (537, 533, 524, 527), (518, 517, 534, 532), (519, 518, 532, 533), (517, 516, 535, 534), (516, 519, 533, 535), (541, 540, 543, 542), (538, 534, 541, 542), (535, 539, 543, 540), (534, 535, 540, 541), (542, 541, 56, 60), (541, 540, 57, 56), (542, 60, 61, 543), (540, 543, 61, 57), (521, 58, 56, 522), (56, 57, 523, 522), (59, 58, 521, 520), (59, 520, 523, 57), (48, 52, 530, 529), (48, 529, 528, 49), (52, 53, 531, 530), (53, 49, 528, 531), (545, 544, 547, 546), (54, 55, 544, 545), (53, 52, 546, 547), (52, 54, 545, 546), (549, 548, 551, 550), (55, 54, 550, 551), (54, 50, 549, 550), (51, 55, 551, 548), (552, 553, 555, 554), (559, 558, 562, 563), (558, 559, 557, 556), (556, 557, 553, 552), (554, 558, 556, 552), (559, 555, 553, 557), (40, 44, 550, 549), (40, 549, 548, 41), (44, 45, 551, 550), (45, 41, 548, 551), (546, 545, 554, 552), (545, 544, 555, 554), (547, 546, 552, 553), (544, 547, 553, 555), (561, 560, 563, 562), (558, 554, 561, 562), (555, 559, 563, 560), (554, 555, 560, 561), (565, 564, 567, 566), (44, 46, 565, 566), (47, 45, 567, 564), (46, 47, 564, 565), (32, 36, 562, 561), (33, 32, 561, 560), (37, 563, 562, 36), (37, 33, 560, 563), (34, 32, 566, 565), (32, 33, 567, 566), (35, 34, 565, 564), (33, 35, 564, 567), (569, 568, 571, 570), (42, 43, 568, 569), (47, 46, 570, 571), (46, 42, 569, 570), (360, 364, 570, 569), (364, 365, 571, 570), (361, 360, 569, 568), (365, 361, 568, 571), (575, 572, 573, 574), (577, 576, 572, 575), (202, 205, 577, 575), (203, 197, 573, 572), (207, 203, 572, 576), (205, 207, 576, 577), (579, 578, 581, 580), (356, 358, 579, 580), (359, 357, 581, 578), (358, 359, 578, 579), (583, 584, 585, 582), (376, 377, 584, 583), (377, 379, 585, 584), (378, 376, 583, 582), (587, 588, 589, 586), (136, 137, 588, 587), (137, 139, 589, 588), (138, 136, 587, 586), (591, 590, 593, 592), (39, 37, 593, 590), (38, 39, 590, 591), (37, 36, 592, 593), (595, 594, 597, 596), (130, 128, 595, 594), (131, 130, 594, 597), (128, 129, 596, 595), (28, 30, 594, 595), (30, 31, 597, 594), (29, 28, 595, 596), (31, 29, 596, 597), (26, 24, 592, 591), (27, 26, 591, 590), (24, 25, 593, 592), (25, 27, 590, 593), (599, 598, 601, 600), (603, 602, 605, 604), (34, 35, 602, 603), (30, 26, 599, 600), (39, 38, 604, 605), (38, 34, 603, 604), (27, 31, 601, 598), (26, 27, 598, 599), (609, 606, 607, 608), (29, 25, 607, 608), (28, 29, 608, 609), (25, 24, 606, 607), (613, 612, 611, 610), (108, 109, 612, 613), (105, 104, 610, 611), (104, 108, 613, 610), (615, 614, 617, 616), (462, 463, 614, 615), (467, 466, 616, 617), (466, 462, 615, 616), (619, 618, 621, 620), (102, 98, 619, 620), (99, 103, 621, 618), (98, 99, 618, 619), (623, 624, 625, 622), (162, 160, 623, 622), (163, 162, 622, 625), (160, 161, 624, 623), (626, 627, 629, 628), (628, 629, 633, 632), (632, 633, 631, 630), (630, 631, 627, 626), (628, 632, 630, 626), (633, 629, 627, 631), (626, 630, 616, 615), (627, 626, 615, 614), (630, 631, 617, 616), (631, 627, 614, 617), (628, 18, 16, 632), (16, 17, 633, 632), (19, 18, 628, 629), (19, 629, 633, 17), (635, 634, 637, 636), (20, 22, 635, 636), (23, 21, 637, 634), (22, 23, 634, 635), (10, 8, 636, 635), (8, 9, 637, 636), (11, 10, 635, 634), (9, 11, 634, 637), (8, 12, 620, 619), (9, 8, 619, 618), (13, 621, 620, 12), (13, 9, 618, 621), (639, 638, 641, 640), (15, 14, 640, 641), (14, 10, 639, 640), (11, 15, 641, 638), (645, 644, 650, 653), (644, 648, 649, 645), (648, 649, 647, 646), (646, 642, 643, 647), (644, 648, 646, 642), (649, 645, 643, 647), (639, 642, 646, 640), (643, 642, 639, 638), (640, 646, 647, 641), (643, 638, 641, 647), (648, 644, 610, 613), (610, 644, 645, 611), (648, 613, 612, 649), (645, 649, 612, 611), (651, 652, 653, 650), (642, 643, 652, 651), (643, 645, 653, 652), (644, 642, 651, 650), (2, 606, 609, 6), (7, 6, 609, 608), (3, 607, 606, 2), (3, 7, 608, 607), (4, 6, 650, 651), (6, 7, 653, 650), (5, 4, 651, 652), (7, 5, 652, 653), (657, 655, 654, 656), (658, 659, 661, 660), (655, 657, 659, 658), (656, 654, 485, 486), (664, 665, 662, 663), (667, 666, 669, 668), (668, 669, 307, 304), (665, 664, 666, 667), (696, 697, 694, 695), (713, 712, 716, 717), (691, 690, 692, 693), (695, 694, 698, 699), (704, 705, 697, 696), (724, 725, 723, 722, 726), (705, 704, 699, 698), (677, 676, 674, 675), (717, 716, 710, 711), (730, 729, 727, 728), (719, 718, 720, 721), (679, 678, 682, 683), (737, 736, 740, 741), (307, 729, 734, 732, 731, 726, 722, 720, 269, 306), (675, 674, 672, 673), (729, 730, 735, 734), (725, 724, 718, 719), (487, 694, 697, 705, 739, 737, 236, 661, 659, 657, 656, 486), (327, 672, 674, 676, 680, 684, 686, 688, 700, 708, 716, 712, 276, 326), (712, 713, 715, 714), (711, 710, 714, 715), (701, 700, 702, 703), (676, 677, 671, 670), (673, 672, 670, 671), (684, 685, 683, 682), (742, 743, 741, 740), (660, 696, 695, 699, 704, 738, 742, 740, 239, 484, 485, 654, 655, 658), (703, 702, 706, 707), (325, 675, 673, 671, 677, 681, 679, 683, 685, 687, 691, 693, 689, 701, 703, 707, 709, 717, 711, 715, 279, 324), (733, 732, 734, 735), (305, 735, 730, 728, 725, 719, 668, 304), (687, 686, 690, 691), (721, 720, 722, 723), (736, 737, 739, 738), (728, 727, 731, 732, 733), (689, 688, 686, 687), (709, 708, 700, 701), (685, 684, 680, 681), (681, 680, 678, 679), (738, 739, 743, 742), (688, 689, 693, 692), (708, 709, 707, 706)])
_uv = me_cube_024.uv_layers.new(name='UVMap')
_uv.uv.foreach_set('vector', [0.375, 0.0, 0.625, 0.0, 0.625, 0.25, 0.375, 0.25, 0.375, 0.25, 0.625, 0.25, 0.625, 0.5, 0.375, 0.5, 0.375, 0.5, 0.625, 0.5, 0.625, 0.75, 0.375, 0.75, 0.375, 0.75, 0.625, 0.75, 0.625, 1.0, 0.375, 1.0, 0.125, 0.5, 0.375, 0.5, 0.375, 0.75, 0.125, 0.75, 0.625, 0.5, 0.875, 0.5, 0.875, 0.75, 0.625, 0.75, 0.375, 0.0, 0.625, 0.0, 0.625, 0.25, 0.375, 0.25, 0.375, 0.25, 0.625, 0.25, 0.625, 0.25, 0.375, 0.25, 0.375, 0.5, 0.625, 0.5, 0.625, 0.75, 0.375, 0.75, 0.375, 0.75, 0.625, 0.75, 0.625, 1.0, 0.375, 1.0, 0.125, 0.5, 0.375, 0.5, 0.375, 0.75, 0.125, 0.75, 0.625, 0.5, 0.875, 0.5, 0.875, 0.75, 0.625, 0.75, 0.375, 0.0, 0.625, 0.0, 0.625, 0.25, 0.375, 0.25, 0.375, 0.25, 0.625, 0.25, 0.625, 0.5, 0.375, 0.5, 0.625, 0.75, 0.375, 0.75, 0.375, 0.75, 0.625, 0.75, 0.375, 0.75, 0.625, 0.75, 0.625, 1.0, 0.375, 1.0, 0.125, 0.5, 0.375, 0.5, 0.375, 0.75, 0.125, 0.75, 0.625, 0.5, 0.875, 0.5, 0.875, 0.75, 0.625, 0.75, 0.375, 0.0, 0.625, 0.0, 0.625, 0.25, 0.375, 0.25, 0.625, 0.5, 0.375, 0.5, 0.375, 0.5, 0.625, 0.5, 0.375, 0.5, 0.625, 0.5, 0.625, 0.75, 0.375, 0.75, 0.125, 0.75, 0.375, 0.75, 0.375, 0.75, 0.125, 0.75, 0.125, 0.5, 0.375, 0.5, 0.375, 0.75, 0.125, 0.75, 0.625, 0.5, 0.875, 0.5, 0.875, 0.75, 0.625, 0.75, 0.375, 0.0, 0.625, 0.0, 0.625, 0.25, 0.375, 0.25, 0.875, 0.5, 0.625, 0.5, 0.625, 0.5, 0.875, 0.5, 0.375, 0.75, 0.375, 0.5, 0.375, 0.5, 0.375, 0.75, 0.375, 0.75, 0.625, 0.75, 0.625, 1.0, 0.375, 1.0, 0.125, 0.5, 0.375, 0.5, 0.375, 0.75, 0.125, 0.75, 0.625, 0.5, 0.875, 0.5, 0.875, 0.75, 0.625, 0.75, 0.375, 0.0, 0.625, 0.0, 0.625, 0.25, 0.375, 0.25, 0.875, 0.5, 0.625, 0.5, 0.625, 0.5, 0.875, 0.5, 0.625, 0.75, 0.375, 0.75, 0.375, 0.75, 0.625, 0.75, 0.375, 0.75, 0.625, 0.75, 0.625, 1.0, 0.375, 1.0, 0.125, 0.5, 0.375, 0.5, 0.375, 0.75, 0.125, 0.75, 0.625, 0.5, 0.875, 0.5, 0.875, 0.75, 0.625, 0.75, 0.375, 0.0, 0.625, 0.0, 0.625, 0.25, 0.375, 0.25, 0.375, 0.25, 0.625, 0.25, 0.625, 0.25, 0.375, 0.25, 0.625, 0.5, 0.625, 0.75, 0.625, 0.75, 0.625, 0.5, 0.375, 0.75, 0.375, 1.0, 0.625, 1.0, 0.625, 0.75, 0.125, 0.5, 0.375, 0.5, 0.375, 0.75, 0.125, 0.75, 0.625, 0.5, 0.875, 0.5, 0.875, 0.75, 0.625, 0.75, 0.375, 0.0, 0.625, 0.0, 0.625, 0.25, 0.375, 0.25, 0.375, 0.25, 0.625, 0.25, 0.625, 0.5, 0.375, 0.5, 0.375, 0.5, 0.625, 0.5, 0.625, 0.75, 0.375, 0.75, 0.375, 0.75, 0.375, 1.0, 0.625, 1.0, 0.625, 0.75, 0.125, 0.5, 0.375, 0.5, 0.375, 0.75, 0.125, 0.75, 0.625, 0.5, 0.875, 0.5, 0.875, 0.75, 0.625, 0.75, 0.375, 0.0, 0.625, 0.0, 0.625, 0.25, 0.375, 0.25, 0.375, 0.25, 0.625, 0.25, 0.625, 0.5, 0.375, 0.5, 0.625, 0.75, 0.375, 0.75, 0.375, 0.75, 0.625, 0.75, 0.375, 0.75, 0.375, 1.0, 0.625, 1.0, 0.625, 0.75, 0.125, 0.5, 0.375, 0.5, 0.375, 0.75, 0.125, 0.75, 0.625, 0.5, 0.875, 0.5, 0.875, 0.75, 0.625, 0.75, 0.375, 0.0, 0.625, 0.0, 0.625, 0.25, 0.375, 0.25, 0.375, 0.25, 0.625, 0.25, 0.625, 0.25, 0.375, 0.25, 0.625, 0.5, 0.625, 0.75, 0.625, 0.75, 0.625, 0.5, 0.375, 0.75, 0.625, 0.75, 0.625, 0.75, 0.375, 0.75, 0.125, 0.5, 0.375, 0.5, 0.375, 0.75, 0.125, 0.75, 0.625, 0.5, 0.875, 0.5, 0.875, 0.75, 0.625, 0.75, 0.375, 0.0, 0.375, 0.25, 0.625, 0.25, 0.625, 0.0, 0.875, 0.5, 0.625, 0.5, 0.625, 0.5, 0.875, 0.5, 0.625, 0.75, 0.375, 0.75, 0.375, 0.75, 0.625, 0.75, 0.375, 0.75, 0.625, 0.75, 0.625, 1.0, 0.375, 1.0, 0.125, 0.5, 0.375, 0.5, 0.375, 0.75, 0.125, 0.75, 0.625, 0.5, 0.875, 0.5, 0.875, 0.75, 0.625, 0.75, 0.375, 0.0, 0.625, 0.0, 0.625, 0.25, 0.375, 0.25, 0.875, 0.5, 0.625, 0.5, 0.625, 0.5, 0.875, 0.5, 0.375, 0.5, 0.625, 0.5, 0.625, 0.75, 0.375, 0.75, 0.375, 0.75, 0.625, 0.75, 0.625, 1.0, 0.375, 1.0, 0.125, 0.5, 0.375, 0.5, 0.375, 0.75, 0.125, 0.75, 0.625, 0.5, 0.875, 0.5, 0.875, 0.75, 0.625, 0.75, 0.875, 0.75, 0.875, 0.5, 0.875, 0.5, 0.875, 0.75, 0.625, 0.5, 0.375, 0.5, 0.375, 0.5, 0.625, 0.5, 0.375, 0.5, 0.375, 0.75, 0.625, 0.75, 0.625, 0.5, 0.375, 0.75, 0.625, 0.75, 0.625, 1.0, 0.375, 1.0, 0.125, 0.5, 0.375, 0.5, 0.375, 0.75, 0.125, 0.75, 0.625, 0.5, 0.875, 0.5, 0.875, 0.75, 0.625, 0.75, 0.375, 0.0, 0.375, 0.25, 0.625, 0.25, 0.625, 0.0, 0.375, 0.25, 0.625, 0.25, 0.625, 0.5, 0.375, 0.5, 0.375, 0.5, 0.625, 0.5, 0.625, 0.75, 0.375, 0.75, 0.625, 0.75, 0.875, 0.75, 0.875, 0.75, 0.625, 0.75, 0.125, 0.5, 0.375, 0.5, 0.375, 0.75, 0.125, 0.75, 0.625, 0.5, 0.875, 0.5, 0.875, 0.75, 0.625, 0.75, 0.875, 0.75, 0.875, 0.5, 0.875, 0.5, 0.875, 0.75, 0.375, 0.25, 0.625, 0.25, 0.625, 0.5, 0.375, 0.5, 0.375, 0.5, 0.625, 0.5, 0.625, 0.75, 0.375, 0.75, 0.375, 0.75, 0.625, 0.75, 0.625, 1.0, 0.375, 1.0, 0.125, 0.5, 0.375, 0.5, 0.375, 0.75, 0.125, 0.75, 0.625, 0.5, 0.875, 0.5, 0.875, 0.75, 0.625, 0.75, 0.625, 0.25, 0.375, 0.25, 0.375, 0.25, 0.625, 0.25, 0.375, 0.25, 0.375, 0.5, 0.625, 0.5, 0.625, 0.25, 0.375, 0.5, 0.625, 0.5, 0.625, 0.75, 0.375, 0.75, 0.125, 0.75, 0.375, 0.75, 0.375, 0.75, 0.125, 0.75, 0.125, 0.5, 0.375, 0.5, 0.375, 0.75, 0.125, 0.75, 0.625, 0.5, 0.875, 0.5, 0.875, 0.75, 0.625, 0.75, 0.875, 0.75, 0.875, 0.5, 0.875, 0.5, 0.875, 0.75, 0.375, 0.25, 0.375, 0.5, 0.625, 0.5, 0.625, 0.25, 0.375, 0.5, 0.625, 0.5, 0.625, 0.5, 0.375, 0.5, 0.375, 0.75, 0.625, 0.75, 0.625, 1.0, 0.375, 1.0, 0.125, 0.5, 0.375, 0.5, 0.375, 0.75, 0.125, 0.75, 0.625, 0.5, 0.875, 0.5, 0.875, 0.75, 0.625, 0.75, 0.625, 0.25, 0.375, 0.25, 0.375, 0.25, 0.625, 0.25, 0.375, 0.25, 0.625, 0.25, 0.625, 0.5, 0.375, 0.5, 0.375, 0.5, 0.625, 0.5, 0.625, 0.75, 0.375, 0.75, 0.625, 0.0, 0.375, 0.0, 0.375, 0.0, 0.625, 0.0, 0.125, 0.5, 0.375, 0.5, 0.375, 0.75, 0.125, 0.75, 0.625, 0.5, 0.875, 0.5, 0.875, 0.75, 0.625, 0.75, 0.375, 0.0, 0.625, 0.0, 0.625, 0.25, 0.375, 0.25, 0.375, 0.25, 0.625, 0.25, 0.625, 0.5, 0.375, 0.5, 0.375, 0.5, 0.625, 0.5, 0.625, 0.75, 0.375, 0.75, 0.625, 0.0, 0.375, 0.0, 0.375, 0.0, 0.625, 0.0, 0.125, 0.5, 0.375, 0.5, 0.375, 0.75, 0.125, 0.75, 0.625, 0.5, 0.875, 0.5, 0.875, 0.75, 0.625, 0.75, 0.625, 0.25, 0.375, 0.25, 0.375, 0.25, 0.625, 0.25, 0.375, 0.25, 0.375, 0.5, 0.625, 0.5, 0.625, 0.25, 0.375, 0.75, 0.375, 0.5, 0.375, 0.5, 0.375, 0.75, 0.375, 0.75, 0.625, 0.75, 0.625, 1.0, 0.375, 1.0, 0.125, 0.5, 0.375, 0.5, 0.375, 0.75, 0.125, 0.75, 0.625, 0.5, 0.875, 0.5, 0.875, 0.75, 0.625, 0.75, 0.875, 0.75, 0.875, 0.5, 0.875, 0.5, 0.875, 0.75, 0.375, 0.25, 0.625, 0.25, 0.625, 0.5, 0.375, 0.5, 0.375, 0.5, 0.625, 0.5, 0.625, 0.75, 0.375, 0.75, 0.625, 0.75, 0.875, 0.75, 0.875, 0.75, 0.625, 0.75, 0.125, 0.5, 0.375, 0.5, 0.375, 0.75, 0.125, 0.75, 0.625, 0.5, 0.875, 0.5, 0.875, 0.75, 0.625, 0.75, 0.375, 0.0, 0.625, 0.0, 0.625, 0.25, 0.375, 0.25, 0.375, 0.25, 0.625, 0.25, 0.625, 0.5, 0.375, 0.5, 0.375, 0.5, 0.625, 0.5, 0.625, 0.5, 0.375, 0.5, 0.375, 0.75, 0.625, 0.75, 0.625, 1.0, 0.375, 1.0, 0.125, 0.5, 0.375, 0.5, 0.375, 0.75, 0.125, 0.75, 0.625, 0.5, 0.875, 0.5, 0.875, 0.75, 0.625, 0.75, 0.375, 0.0, 0.625, 0.0, 0.625, 0.25, 0.375, 0.25, 0.875, 0.5, 0.625, 0.5, 0.625, 0.5, 0.875, 0.5, 0.375, 0.5, 0.625, 0.5, 0.625, 0.75, 0.375, 0.75, 0.375, 0.75, 0.625, 0.75, 0.625, 1.0, 0.375, 1.0, 0.125, 0.5, 0.375, 0.5, 0.375, 0.75, 0.125, 0.75, 0.625, 0.5, 0.875, 0.5, 0.875, 0.75, 0.625, 0.75, 0.375, 0.0, 0.625, 0.0, 0.625, 0.25, 0.375, 0.25, 0.375, 0.25, 0.625, 0.25, 0.625, 0.5, 0.375, 0.5, 0.625, 0.75, 0.375, 0.75, 0.375, 0.75, 0.625, 0.75, 0.625, 0.0, 0.375, 0.0, 0.375, 0.0, 0.625, 0.0, 0.125, 0.5, 0.375, 0.5, 0.375, 0.75, 0.125, 0.75, 0.625, 0.5, 0.875, 0.5, 0.875, 0.75, 0.625, 0.75, 0.375, 0.1952, 0.625, 0.1952, 0.625, 0.25, 0.375, 0.25, 0.375, 0.25, 0.625, 0.25, 0.625, 0.5, 0.375, 0.5, 0.375, 0.75, 0.375, 0.6688, 0.375, 0.6688, 0.375, 0.75, 0.625, 0.75, 0.875, 0.75, 0.875, 0.75, 0.625, 0.75, 0.125, 0.6688, 0.375, 0.6688, 0.375, 0.75, 0.125, 0.75, 0.625, 0.6688, 0.875, 0.6688, 0.875, 0.75, 0.625, 0.75, 0.625, 0.5548, 0.875, 0.5548, 0.875, 0.6688, 0.625, 0.6688, 0.125, 0.5548, 0.375, 0.5548, 0.375, 0.6688, 0.125, 0.6688, 0.625, 0.75, 0.375, 0.75, 0.375, 0.75, 0.625, 0.75, 0.375, 0.0, 0.625, 0.0, 0.625, 0.08125, 0.375, 0.08125, 0.375, 0.5, 0.625, 0.5, 0.625, 0.5548, 0.375, 0.5548, 0.125, 0.5, 0.375, 0.5, 0.375, 0.5548, 0.125, 0.5548, 0.625, 0.5, 0.875, 0.5, 0.875, 0.5548, 0.625, 0.5548, 0.375, 0.08125, 0.625, 0.08125, 0.625, 0.1952, 0.375, 0.1952, 0.375, 0.0, 0.625, 0.0, 0.625, 0.25, 0.375, 0.25, 0.375, 0.25, 0.625, 0.25, 0.625, 0.5, 0.375, 0.5, 0.625, 0.75, 0.375, 0.75, 0.375, 0.75, 0.625, 0.75, 0.375, 0.75, 0.625, 0.75, 0.625, 1.0, 0.375, 1.0, 0.125, 0.5, 0.375, 0.5, 0.375, 0.75, 0.125, 0.75, 0.625, 0.5, 0.875, 0.5, 0.875, 0.75, 0.625, 0.75, 0.375, 0.0, 0.625, 0.0, 0.625, 0.25, 0.375, 0.25, 0.375, 0.25, 0.375, 0.5, 0.625, 0.5, 0.625, 0.25, 0.375, 0.5, 0.625, 0.5, 0.625, 0.75, 0.375, 0.75, 0.375, 0.75, 0.625, 0.75, 0.625, 1.0, 0.375, 1.0, 0.125, 0.5, 0.375, 0.5, 0.375, 0.75, 0.125, 0.75, 0.625, 0.5, 0.875, 0.5, 0.875, 0.75, 0.625, 0.75, 0.625, 0.25, 0.375, 0.25, 0.375, 0.25, 0.625, 0.25, 0.375, 0.25, 0.625, 0.25, 0.625, 0.5, 0.375, 0.5, 0.375, 0.5, 0.625, 0.5, 0.625, 0.75, 0.375, 0.75, 0.375, 0.75, 0.625, 0.75, 0.625, 1.0, 0.375, 1.0, 0.125, 0.5, 0.375, 0.5, 0.375, 0.75, 0.125, 0.75, 0.625, 0.5, 0.875, 0.5, 0.875, 0.75, 0.625, 0.75, 0.375, 0.0, 0.375, 0.25, 0.625, 0.25, 0.625, 0.0, 0.375, 0.5, 0.125, 0.5, 0.125, 0.5, 0.375, 0.5, 0.625, 0.5, 0.625, 0.75, 0.625, 0.75, 0.625, 0.5, 0.375, 0.75, 0.625, 0.75, 0.625, 1.0, 0.375, 1.0, 0.125, 0.5, 0.375, 0.5, 0.375, 0.75, 0.125, 0.75, 0.625, 0.5, 0.875, 0.5, 0.875, 0.75, 0.625, 0.75, 0.375, 0.0, 0.625, 0.0, 0.625, 0.25, 0.375, 0.25, 0.375, 0.25, 0.625, 0.25, 0.625, 0.5, 0.375, 0.5, 0.375, 0.5, 0.625, 0.5, 0.625, 0.5, 0.375, 0.5, 0.375, 0.75, 0.625, 0.75, 0.625, 1.0, 0.375, 1.0, 0.125, 0.5, 0.375, 0.5, 0.375, 0.75, 0.125, 0.75, 0.625, 0.5, 0.875, 0.5, 0.875, 0.75, 0.625, 0.75, 0.375, 0.0, 0.625, 0.0, 0.625, 0.25, 0.375, 0.25, 0.375, 0.25, 0.625, 0.25, 0.625, 0.5, 0.375, 0.5, 0.375, 0.5, 0.625, 0.5, 0.625, 0.75, 0.375, 0.75, 0.625, 0.75, 0.875, 0.75, 0.875, 0.75, 0.625, 0.75, 0.125, 0.5, 0.375, 0.5, 0.375, 0.75, 0.125, 0.75, 0.625, 0.5, 0.875, 0.5, 0.875, 0.75, 0.625, 0.75, 0.375, 0.0, 0.375, 0.25, 0.625, 0.25, 0.625, 0.0, 0.875, 0.5, 0.625, 0.5, 0.625, 0.5, 0.875, 0.5, 0.375, 0.5, 0.625, 0.5, 0.625, 0.75, 0.375, 0.75, 0.375, 0.75, 0.625, 0.75, 0.625, 1.0, 0.375, 1.0, 0.125, 0.5, 0.375, 0.5, 0.375, 0.75, 0.125, 0.75, 0.625, 0.5, 0.875, 0.5, 0.875, 0.75, 0.625, 0.75, 0.375, 0.0, 0.625, 0.0, 0.625, 0.25, 0.375, 0.25, 0.375, 0.25, 0.375, 0.5, 0.625, 0.5, 0.625, 0.25, 0.625, 0.75, 0.375, 0.75, 0.375, 0.75, 0.625, 0.75, 0.625, 0.0, 0.375, 0.0, 0.375, 0.0, 0.5243, 0.0, 0.5243, 0.0, 0.375, 0.0, 0.4267, 0.0, 0.5593, 0.0, 0.5593, 0.0, 0.4267, 0.0, 0.4267, 0.0, 0.5593, 0.0, 0.5593, 0.0, 0.625, 0.0, 0.125, 0.5, 0.375, 0.5, 0.375, 0.75, 0.125, 0.75, 0.625, 0.5, 0.875, 0.5, 0.875, 0.75, 0.625, 0.75, 0.875, 0.75, 0.875, 0.5, 0.875, 0.5, 0.875, 0.75, 0.375, 0.25, 0.625, 0.25, 0.625, 0.5, 0.375, 0.5, 0.625, 0.75, 0.375, 0.75, 0.4267, 0.75, 0.5593, 0.75, 0.5593, 0.75, 0.4267, 0.75, 0.4267, 0.75, 0.5593, 0.75, 0.5593, 0.75, 0.4267, 0.75, 0.4267, 0.75, 0.5593, 0.75, 0.5593, 0.75, 0.4267, 0.75, 0.4267, 0.75, 0.5593, 0.75, 0.5593, 0.75, 0.4267, 0.75, 0.4267, 0.75, 0.5593, 0.75, 0.5593, 0.75, 0.625, 0.75, 0.375, 0.75, 0.625, 0.75, 0.625, 1.0, 0.375, 1.0, 0.125, 0.5, 0.375, 0.5, 0.375, 0.75, 0.125, 0.75, 0.625, 0.5, 0.875, 0.5, 0.875, 0.75, 0.625, 0.75, 0.375, 0.0, 0.625, 0.0, 0.625, 0.25, 0.375, 0.25, 0.375, 0.25, 0.625, 0.25, 0.625, 0.5, 0.375, 0.5, 0.375, 0.5, 0.625, 0.5, 0.625, 0.75, 0.375, 0.75, 0.125, 0.75, 0.375, 0.75, 0.375, 0.75, 0.125, 0.75, 0.125, 0.5, 0.375, 0.5, 0.375, 0.75, 0.125, 0.75, 0.625, 0.5, 0.875, 0.5, 0.875, 0.75, 0.625, 0.75, 0.375, 0.0, 0.625, 0.0, 0.625, 0.25, 0.375, 0.25, 0.125, 0.5, 0.125, 0.75, 0.125, 0.75, 0.125, 0.5, 0.625, 0.25, 0.375, 0.25, 0.375, 0.25, 0.625, 0.25, 0.375, 1.0, 0.625, 1.0, 0.625, 1.0, 0.375, 1.0, 0.875, 0.75, 0.875, 0.5, 0.625, 0.5, 0.625, 0.75, 0.375, 0.0, 0.625, 0.0, 0.625, 0.75, 0.375, 0.75, 0.375, 0.25, 0.375, 0.0, 0.375, 0.75, 0.375, 0.5, 0.625, 0.25, 0.375, 0.25, 0.375, 0.5, 0.625, 0.5, 0.375, 0.75, 0.625, 0.75, 0.625, 1.0, 0.375, 1.0, 0.625, 0.75, 0.875, 0.75, 0.875, 0.75, 0.625, 0.75, 0.375, 0.75, 0.625, 0.75, 0.625, 0.75, 0.375, 0.75, 0.625, 0.0, 0.375, 0.0, 0.375, 0.0, 0.625, 0.0, 0.375, 0.5, 0.625, 0.5, 0.625, 0.75, 0.375, 0.75, 0.375, 0.75, 0.375, 0.5, 0.375, 0.5, 0.375, 0.75, 0.625, 0.5, 0.625, 0.75, 0.625, 0.75, 0.625, 0.5, 0.375, 0.5, 0.625, 0.5, 0.625, 0.5, 0.375, 0.5, 0.375, 0.25, 0.625, 0.25, 0.625, 0.5, 0.375, 0.5, 0.375, 0.25, 0.625, 0.25, 0.625, 0.25, 0.375, 0.25, 0.625, 0.5, 0.375, 0.5, 0.375, 0.5, 0.625, 0.5, 0.375, 0.5, 0.125, 0.5, 0.125, 0.5, 0.375, 0.5, 0.625, 0.5, 0.625, 0.75, 0.625, 1.0, 0.625, 0.25, 0.375, 0.5, 0.375, 0.75, 0.625, 0.75, 0.625, 0.5, 0.375, 0.75, 0.375, 0.5, 0.375, 0.25, 0.125, 0.75, 0.125, 0.75, 0.375, 0.25, 0.625, 0.25, 0.625, 1.0, 0.625, 0.0, 0.625, 0.25, 0.625, 0.5, 0.625, 0.75, 0.375, 0.0, 0.625, 0.0, 0.625, 0.75, 0.375, 0.75, 0.625, 0.25, 0.375, 0.25, 0.375, 0.5, 0.625, 0.5, 0.375, 0.25, 0.375, 0.0, 0.375, 0.75, 0.375, 0.5, 0.625, 0.75, 0.625, 0.5, 0.375, 0.5, 0.375, 0.75, 0.625, 1.0, 0.875, 0.5, 0.625, 0.5, 0.625, 0.75, 0.625, 1.0, 0.375, 1.0, 0.375, 0.25, 0.625, 0.25, 0.375, 1.0, 0.375, 0.75, 0.375, 0.5, 0.375, 0.25, 0.375, 0.75, 0.375, 1.0, 0.625, 1.0, 0.625, 0.75, 0.125, 0.75, 0.375, 0.75, 0.375, 0.75, 0.125, 0.75, 0.625, 0.75, 0.875, 0.75, 0.875, 0.75, 0.625, 0.75, 0.375, 0.75, 0.625, 0.75, 0.5593, 0.75, 0.4267, 0.75, 0.4267, 0.75, 0.4513, 0.75, 0.437, 0.75, 0.4267, 0.75, 0.4267, 0.75, 0.375, 0.75, 0.375, 0.75, 0.5243, 0.75, 0.5243, 0.75, 0.375, 0.75, 0.375, 0.5, 0.375, 0.25, 0.375, 1.0, 0.375, 0.75, 0.625, 0.5, 0.375, 0.5, 0.375, 0.75, 0.625, 0.75, 0.625, 0.25, 0.625, 0.0, 0.375, 1.0, 0.375, 0.25, 0.625, 0.25, 0.625, 0.5, 0.625, 0.75, 0.625, 1.0, 0.375, 0.75, 0.375, 1.0, 0.625, 1.0, 0.625, 0.75, 0.375, 0.75, 0.625, 0.75, 0.625, 0.75, 0.375, 0.75, 0.625, 0.0, 0.375, 0.0, 0.375, 0.0, 0.625, 0.0, 0.125, 0.75, 0.375, 0.75, 0.375, 0.75, 0.125, 0.75, 0.375, 0.5, 0.625, 0.5, 0.625, 0.75, 0.375, 0.75, 0.625, 0.75, 0.375, 0.75, 0.375, 0.75, 0.625, 0.75, 0.375, 0.75, 0.375, 0.5, 0.375, 0.5, 0.375, 0.75, 0.625, 0.5, 0.625, 0.75, 0.625, 0.75, 0.625, 0.5, 0.375, 0.25, 0.625, 0.25, 0.625, 0.5, 0.375, 0.5, 0.875, 0.5, 0.625, 0.5, 0.625, 0.5, 0.875, 0.5, 0.375, 0.25, 0.625, 0.25, 0.625, 0.25, 0.375, 0.25, 0.625, 0.5, 0.375, 0.5, 0.375, 0.5, 0.625, 0.5, 0.375, 0.0, 0.375, 0.25, 0.625, 0.25, 0.625, 0.0, 0.375, 1.0, 0.625, 1.0, 0.625, 1.0, 0.375, 1.0, 0.875, 0.75, 0.875, 0.5, 0.875, 0.5, 0.875, 0.75, 0.125, 0.5, 0.125, 0.75, 0.125, 0.75, 0.125, 0.5, 0.375, 0.5, 0.375, 0.25, 0.375, 1.0, 0.375, 0.75, 0.625, 0.5, 0.375, 0.5, 0.375, 0.75, 0.625, 0.75, 0.375, 0.25, 0.625, 0.25, 0.625, 1.0, 0.375, 1.0, 0.625, 0.25, 0.625, 0.5, 0.625, 0.75, 0.875, 0.75, 0.375, 0.0, 0.375, 0.75, 0.375, 0.5, 0.375, 0.25, 0.375, 0.25, 0.375, 0.5, 0.625, 0.5, 0.625, 0.25, 0.375, 0.75, 0.375, 0.0, 0.625, 0.0, 0.625, 0.75, 0.625, 0.75, 0.625, 0.0, 0.625, 0.25, 0.625, 0.5, 0.625, 0.75, 0.625, 1.0, 0.625, 0.25, 0.625, 0.5, 0.625, 1.0, 0.375, 1.0, 0.375, 0.25, 0.625, 0.25, 0.375, 0.75, 0.625, 0.75, 0.625, 0.5, 0.375, 0.5, 0.375, 1.0, 0.375, 0.75, 0.375, 0.5, 0.125, 0.5, 0.375, 0.25, 0.375, 0.0, 0.375, 0.75, 0.375, 0.5, 0.375, 0.0, 0.625, 0.0, 0.625, 0.75, 0.375, 0.75, 0.0, 0.0, 0.0, 0.0, 0.0, 0.0, 0.0, 0.0, 0.625, 0.0, 0.625, 0.25, 0.0, 0.0, 0.625, 0.75, 0.375, 0.5, 0.625, 0.5, 0.625, 0.75, 0.375, 0.75, 0.375, 0.75, 0.375, 0.5, 0.375, 0.5, 0.375, 0.75, 0.625, 0.5, 0.625, 0.75, 0.625, 0.75, 0.625, 0.5, 0.375, 0.5, 0.625, 0.5, 0.5593, 0.5, 0.4267, 0.5, 0.4267, 0.5, 0.4267, 0.5, 0.4267, 0.5, 0.4267, 0.5, 0.4267, 0.5, 0.4267, 0.5, 0.4267, 0.5, 0.4267, 0.5, 0.4267, 0.5, 0.375, 0.5, 0.375, 0.0, 0.625, 0.0, 0.625, 0.25, 0.375, 0.25, 0.375, 0.25, 0.625, 0.25, 0.625, 0.5, 0.375, 0.5, 0.625, 0.5, 0.625, 0.75, 0.625, 0.75, 0.625, 0.5, 0.625, 0.0, 0.375, 0.0, 0.375, 0.0, 0.625, 0.0, 0.125, 0.5, 0.375, 0.5, 0.375, 0.75, 0.125, 0.75, 0.625, 0.5, 0.875, 0.5, 0.875, 0.75, 0.625, 0.75, 0.375, 0.25, 0.375, 0.0, 0.375, 0.75, 0.375, 0.5, 0.625, 0.25, 0.375, 0.25, 0.375, 0.5, 0.625, 0.5, 0.375, 0.0, 0.625, 0.0, 0.625, 0.75, 0.375, 0.75, 0.625, 0.0, 0.625, 0.25, 0.625, 0.5, 0.625, 0.75, 0.375, 0.75, 0.625, 0.75, 0.625, 1.0, 0.375, 1.0, 0.125, 0.75, 0.375, 0.75, 0.375, 0.75, 0.125, 0.75, 0.625, 0.75, 0.875, 0.75, 0.875, 0.75, 0.625, 0.75, 0.375, 0.75, 0.625, 0.75, 0.625, 0.75, 0.375, 0.75, 0.375, 0.5, 0.375, 0.25, 0.375, 1.0, 0.375, 0.75, 0.625, 0.5, 0.375, 0.5, 0.375, 0.75, 0.625, 0.75, 0.625, 0.25, 0.625, 0.0, 0.375, 1.0, 0.375, 0.25, 0.625, 0.25, 0.625, 0.5, 0.625, 0.75, 0.625, 1.0, 0.625, 0.25, 0.375, 0.25, 0.375, 0.75, 0.625, 0.75, 0.375, 0.0, 0.375, 1.0, 0.375, 0.75, 0.375, 0.25, 0.375, 0.0, 0.625, 0.0, 0.625, 0.0, 0.375, 0.0, 0.625, 0.0, 0.625, 0.0, 0.625, 0.25, 0.625, 0.75, 0.375, 0.5, 0.625, 0.5, 0.625, 0.75, 0.375, 0.75, 0.375, 0.75, 0.375, 0.5, 0.375, 0.5, 0.375, 0.75, 0.625, 0.5, 0.625, 0.75, 0.625, 0.75, 0.625, 0.5, 0.375, 0.5, 0.625, 0.5, 0.625, 0.5, 0.375, 0.5, 0.625, 0.25, 0.375, 0.25, 0.375, 0.5, 0.625, 0.5, 0.0, 0.0, 0.0, 0.0, 0.0, 0.0, 0.0, 0.0, 0.0, 0.0, 0.625, 0.08125, 0.625, 0.75, 0.0, 0.0, 0.375, 0.08125, 0.0, 0.0, 0.0, 0.0, 0.0, 0.0, 0.0, 0.0, 0.0, 0.0, 0.375, 0.5, 0.375, 0.75, 0.625, 0.75, 0.625, 0.5, 0.375, 0.5, 0.625, 0.5, 0.625, 0.5, 0.375, 0.5, 0.625, 0.75, 0.375, 0.75, 0.375, 0.75, 0.625, 0.75, 0.375, 0.75, 0.375, 0.5, 0.375, 0.5, 0.375, 0.75, 0.625, 0.25, 0.375, 0.25, 0.375, 0.5, 0.625, 0.5, 0.375, 0.25, 0.375, 0.0, 0.375, 0.75, 0.375, 0.5, 0.375, 0.0, 0.625, 0.0, 0.625, 0.75, 0.375, 0.75, 0.625, 0.0, 0.625, 0.25, 0.625, 0.5, 0.625, 0.75, 0.375, 0.75, 0.625, 0.75, 0.625, 1.0, 0.375, 1.0, 0.375, 0.75, 0.625, 0.75, 0.625, 0.75, 0.375, 0.75, 0.625, 0.0, 0.375, 0.0, 0.375, 0.0, 0.625, 0.0, 0.125, 0.75, 0.375, 0.75, 0.375, 0.75, 0.125, 0.75, 0.375, 0.0, 0.625, 0.0, 0.625, 0.25, 0.375, 0.25, 0.375, 0.25, 0.375, 0.5, 0.625, 0.5, 0.625, 0.25, 0.625, 0.75, 0.375, 0.75, 0.375, 0.75, 0.625, 0.75, 0.375, 0.75, 0.625, 0.75, 0.625, 1.0, 0.375, 1.0, 0.125, 0.5, 0.375, 0.5, 0.375, 0.75, 0.125, 0.75, 0.625, 0.5, 0.875, 0.5, 0.875, 0.75, 0.625, 0.75, 0.375, 1.0, 0.375, 0.75, 0.375, 0.5, 0.375, 0.25, 0.375, 0.75, 0.625, 0.75, 0.625, 0.5, 0.375, 0.5, 0.625, 1.0, 0.375, 1.0, 0.375, 0.25, 0.625, 0.25, 0.625, 0.75, 0.875, 0.75, 0.625, 0.25, 0.625, 0.5, 0.375, 0.0, 0.625, 0.0, 0.625, 0.25, 0.375, 0.25, 0.375, 0.25, 0.375, 0.5, 0.625, 0.5, 0.625, 0.25, 0.375, 0.5, 0.625, 0.5, 0.625, 0.75, 0.375, 0.75, 0.375, 0.75, 0.625, 0.75, 0.625, 1.0, 0.375, 1.0, 0.125, 0.5, 0.375, 0.5, 0.375, 0.75, 0.125, 0.75, 0.625, 0.5, 0.875, 0.5, 0.875, 0.75, 0.625, 0.75, 0.625, 0.5, 0.375, 0.5, 0.375, 0.75, 0.625, 0.75, 0.375, 0.5, 0.375, 0.25, 0.375, 1.0, 0.375, 0.75, 0.625, 0.25, 0.625, 0.0, 0.375, 1.0, 0.375, 0.25, 0.625, 0.25, 0.625, 0.5, 0.625, 0.75, 0.625, 1.0, 0.375, 0.75, 0.625, 0.75, 0.625, 1.0, 0.375, 1.0, 0.125, 0.75, 0.375, 0.75, 0.375, 0.75, 0.125, 0.75, 0.625, 0.75, 0.875, 0.75, 0.875, 0.75, 0.625, 0.75, 0.375, 0.75, 0.625, 0.75, 0.625, 0.75, 0.375, 0.75, 0.375, 0.75, 0.375, 0.5, 0.375, 0.5, 0.375, 0.75, 0.625, 0.5, 0.625, 0.75, 0.625, 0.75, 0.625, 0.5, 0.375, 0.5, 0.625, 0.5, 0.625, 0.75, 0.375, 0.75, 0.375, 0.5, 0.375, 0.75, 0.625, 0.75, 0.625, 0.5, 0.625, 0.25, 0.375, 0.25, 0.375, 0.25, 0.625, 0.25, 0.375, 0.25, 0.625, 0.25, 0.625, 0.5, 0.375, 0.5, 0.625, 0.5, 0.625, 0.75, 0.625, 0.75, 0.625, 0.5, 0.375, 0.75, 0.625, 0.75, 0.625, 1.0, 0.375, 1.0, 0.125, 0.5, 0.375, 0.5, 0.375, 0.75, 0.125, 0.75, 0.625, 0.5, 0.875, 0.5, 0.875, 0.75, 0.625, 0.75, 0.375, 0.5, 0.625, 0.5, 0.625, 0.75, 0.375, 0.75, 0.375, 0.5, 0.625, 0.5, 0.625, 0.5, 0.375, 0.5, 0.625, 0.75, 0.375, 0.75, 0.375, 0.75, 0.625, 0.75, 0.375, 0.75, 0.375, 0.5, 0.375, 0.5, 0.375, 0.75, 0.375, 0.25, 0.625, 0.25, 0.625, 0.5, 0.375, 0.5, 0.375, 0.25, 0.625, 0.25, 0.625, 0.25, 0.375, 0.25, 0.625, 0.5, 0.375, 0.5, 0.375, 0.5, 0.625, 0.5, 0.375, 0.5, 0.125, 0.5, 0.125, 0.5, 0.375, 0.5, 0.375, 0.25, 0.375, 1.0, 0.375, 0.75, 0.375, 0.5, 0.375, 0.75, 0.625, 0.75, 0.625, 0.5, 0.375, 0.5, 0.375, 0.0, 0.375, 0.25, 0.625, 0.25, 0.625, 0.0, 0.625, 0.0, 0.625, 0.25, 0.625, 0.5, 0.625, 0.75, 0.375, 0.5, 0.375, 0.25, 0.375, 0.0, 0.375, 0.75, 0.375, 0.5, 0.625, 0.5, 0.625, 0.25, 0.375, 0.25, 0.625, 0.75, 0.375, 0.75, 0.375, 0.0, 0.625, 0.0, 0.625, 0.25, 0.625, 0.5, 0.625, 0.75, 0.625, 0.0, 0.375, 1.0, 0.375, 0.75, 0.375, 0.5, 0.375, 0.25, 0.625, 0.0, 0.375, 0.0, 0.375, 0.25, 0.625, 0.25, 0.375, 0.75, 0.625, 0.75, 0.625, 0.5, 0.375, 0.5, 0.625, 0.75, 0.625, 1.0, 0.625, 0.25, 0.625, 0.5, 0.375, 0.0, 0.625, 0.0, 0.625, 0.25, 0.375, 0.25, 0.375, 0.25, 0.625, 0.25, 0.625, 0.5, 0.375, 0.5, 0.375, 0.5, 0.625, 0.5, 0.625, 0.75, 0.375, 0.75, 0.625, 0.0, 0.375, 0.0, 0.375, 0.0, 0.625, 0.0, 0.125, 0.5, 0.375, 0.5, 0.375, 0.75, 0.125, 0.75, 0.625, 0.5, 0.875, 0.5, 0.875, 0.75, 0.625, 0.75, 0.375, 0.75, 0.375, 0.5, 0.375, 0.25, 0.375, 0.0, 0.375, 0.5, 0.625, 0.5, 0.625, 0.25, 0.375, 0.25, 0.625, 0.75, 0.375, 0.75, 0.375, 0.0, 0.625, 0.0, 0.625, 0.5, 0.625, 0.75, 0.625, 0.0, 0.625, 0.25, 0.375, 0.75, 0.625, 0.75, 0.625, 1.0, 0.375, 1.0, 0.125, 0.75, 0.375, 0.75, 0.375, 0.75, 0.125, 0.75, 0.625, 0.75, 0.875, 0.75, 0.875, 0.75, 0.625, 0.75, 0.375, 0.75, 0.625, 0.75, 0.625, 0.75, 0.375, 0.75, 0.375, 0.5, 0.375, 0.25, 0.375, 1.0, 0.375, 0.75, 0.625, 0.25, 0.625, 0.0, 0.375, 1.0, 0.375, 0.25, 0.625, 0.5, 0.375, 0.5, 0.375, 0.75, 0.625, 0.75, 0.625, 0.25, 0.625, 0.5, 0.625, 0.75, 0.625, 1.0, 0.375, 0.75, 0.625, 0.75, 0.625, 1.0, 0.375, 1.0, 0.375, 0.75, 0.625, 0.75, 0.625, 0.75, 0.375, 0.75, 0.625, 0.0, 0.375, 0.0, 0.375, 0.0, 0.625, 0.0, 0.125, 0.75, 0.375, 0.75, 0.375, 0.75, 0.125, 0.75, 0.625, 0.5, 0.375, 0.5, 0.375, 0.75, 0.625, 0.75, 0.375, 0.5, 0.375, 0.25, 0.375, 1.0, 0.375, 0.75, 0.375, 0.25, 0.625, 0.25, 0.625, 1.0, 0.375, 1.0, 0.625, 0.25, 0.625, 0.5, 0.625, 0.75, 0.875, 0.75, 0.375, 0.0, 0.625, 0.0, 0.625, 0.25, 0.375, 0.25, 0.375, 1.0, 0.625, 1.0, 0.625, 1.0, 0.375, 1.0, 0.875, 0.75, 0.875, 0.5, 0.875, 0.5, 0.875, 0.75, 0.125, 0.5, 0.125, 0.75, 0.125, 0.75, 0.125, 0.5, 0.625, 0.5, 0.625, 0.25, 0.375, 0.25, 0.375, 0.5, 0.375, 0.75, 0.375, 0.5, 0.375, 0.25, 0.375, 0.0, 0.625, 0.75, 0.375, 0.75, 0.375, 0.0, 0.625, 0.0, 0.625, 0.5, 0.625, 0.75, 0.625, 0.0, 0.625, 0.25, 0.375, 0.5, 0.625, 0.5, 0.625, 0.75, 0.375, 0.75, 0.625, 0.5, 0.625, 0.75, 0.625, 0.75, 0.625, 0.5, 0.375, 0.5, 0.625, 0.5, 0.625, 0.5, 0.375, 0.5, 0.625, 0.75, 0.375, 0.75, 0.375, 0.75, 0.625, 0.75, 0.375, 0.25, 0.375, 0.0, 0.375, 0.75, 0.375, 0.5, 0.625, 0.25, 0.375, 0.25, 0.375, 0.5, 0.625, 0.5, 0.375, 0.0, 0.625, 0.0, 0.625, 0.75, 0.375, 0.75, 0.625, 0.0, 0.625, 0.25, 0.625, 0.5, 0.625, 0.75, 0.375, 0.75, 0.625, 0.75, 0.625, 1.0, 0.375, 1.0, 0.125, 0.75, 0.375, 0.75, 0.375, 0.75, 0.125, 0.75, 0.625, 0.75, 0.875, 0.75, 0.875, 0.75, 0.625, 0.75, 0.375, 0.75, 0.625, 0.75, 0.625, 0.75, 0.375, 0.75, 0.375, 1.0, 0.625, 1.0, 0.625, 1.0, 0.375, 1.0, 0.375, 0.25, 0.375, 0.5, 0.625, 0.5, 0.625, 0.25, 0.375, 0.5, 0.625, 0.5, 0.625, 0.75, 0.375, 0.75, 0.625, 1.0, 0.375, 1.0, 0.375, 1.0, 0.625, 1.0, 0.125, 0.5, 0.375, 0.5, 0.375, 0.75, 0.125, 0.75, 0.625, 0.5, 0.875, 0.5, 0.875, 0.75, 0.625, 0.75, 0.375, 1.0, 0.375, 0.75, 0.375, 0.5, 0.375, 0.25, 0.375, 0.75, 0.625, 0.75, 0.625, 0.5, 0.375, 0.5, 0.375, 0.0, 0.375, 0.25, 0.625, 0.25, 0.625, 0.0, 0.625, 0.75, 0.625, 1.0, 0.625, 0.25, 0.625, 0.5, 0.375, 0.0, 0.625, 0.0, 0.625, 0.25, 0.375, 0.25, 0.875, 0.75, 0.875, 0.5, 0.875, 0.5, 0.875, 0.75, 0.125, 0.5, 0.125, 0.75, 0.125, 0.75, 0.125, 0.5, 0.625, 0.25, 0.375, 0.25, 0.375, 0.25, 0.625, 0.25, 0.375, 0.75, 0.625, 0.75, 0.625, 1.0, 0.375, 1.0, 0.125, 0.75, 0.375, 0.75, 0.375, 0.75, 0.125, 0.75, 0.625, 0.75, 0.875, 0.75, 0.875, 0.75, 0.625, 0.75, 0.375, 0.75, 0.625, 0.75, 0.625, 0.75, 0.375, 0.75, 0.375, 0.75, 0.375, 0.5, 0.375, 0.25, 0.375, 0.0, 0.375, 0.5, 0.625, 0.5, 0.625, 0.25, 0.375, 0.25, 0.625, 0.75, 0.375, 0.75, 0.375, 0.0, 0.625, 1.0, 0.625, 0.5, 0.625, 0.75, 0.625, 1.0, 0.625, 0.25, 0.375, 0.75, 0.625, 0.75, 0.625, 1.0, 0.375, 1.0, 0.125, 0.75, 0.375, 0.75, 0.375, 0.75, 0.125, 0.75, 0.625, 0.75, 0.875, 0.75, 0.875, 0.75, 0.625, 0.75, 0.375, 0.75, 0.625, 0.75, 0.625, 0.75, 0.375, 0.75, 0.375, 0.5, 0.375, 0.25, 0.375, 1.0, 0.375, 0.75, 0.625, 0.5, 0.375, 0.5, 0.375, 0.75, 0.625, 0.75, 0.625, 0.25, 0.625, 0.0, 0.375, 1.0, 0.375, 0.25, 0.625, 0.25, 0.625, 0.5, 0.625, 0.75, 0.625, 1.0, 0.375, 0.5, 0.375, 0.25, 0.375, 1.0, 0.375, 0.75, 0.625, 0.25, 0.625, 1.0, 0.375, 1.0, 0.375, 0.25, 0.625, 0.5, 0.375, 0.5, 0.375, 0.75, 0.625, 0.75, 0.625, 0.25, 0.625, 0.5, 0.625, 0.75, 0.625, 1.0, 0.375, 0.75, 0.625, 0.75, 0.625, 1.0, 0.375, 1.0, 0.625, 0.75, 0.875, 0.75, 0.875, 0.75, 0.625, 0.75, 0.375, 0.75, 0.625, 0.75, 0.625, 0.75, 0.375, 0.75, 0.625, 0.0, 0.375, 0.0, 0.375, 0.0, 0.625, 0.0, 0.375, 0.25, 0.125, 0.75, 0.375, 0.75, 0.375, 0.5, 0.625, 0.25, 0.625, 1.0, 0.125, 0.75, 0.375, 0.25, 0.625, 0.5, 0.375, 0.5, 0.375, 0.75, 0.625, 0.75, 0.625, 0.25, 0.625, 0.5, 0.625, 0.75, 0.625, 1.0, 0.375, 0.0, 0.375, 0.25, 0.625, 0.25, 0.625, 0.0, 0.125, 0.5, 0.125, 0.75, 0.125, 0.75, 0.125, 0.5, 0.625, 0.25, 0.375, 0.25, 0.375, 0.25, 0.625, 0.25, 0.375, 1.0, 0.625, 1.0, 0.625, 1.0, 0.375, 1.0, 0.375, 0.0, 0.625, 0.0, 0.625, 0.25, 0.375, 0.25, 0.375, 0.0, 0.625, 0.0, 0.625, 0.0, 0.375, 0.0, 0.875, 0.75, 0.875, 0.5, 0.875, 0.5, 0.875, 0.75, 0.125, 0.5, 0.125, 0.75, 0.125, 0.75, 0.125, 0.5, 0.375, 0.5, 0.625, 0.5, 0.625, 0.75, 0.375, 0.75, 0.625, 0.75, 0.375, 0.75, 0.375, 0.75, 0.625, 0.75, 0.375, 0.75, 0.375, 0.5, 0.375, 0.5, 0.375, 0.75, 0.625, 0.5, 0.625, 0.75, 0.625, 0.75, 0.625, 0.5, 0.375, 0.25, 0.375, 0.0, 0.375, 0.75, 0.375, 0.5, 0.625, 0.25, 0.375, 0.25, 0.375, 0.5, 0.625, 0.5, 0.375, 0.0, 0.625, 0.0, 0.625, 0.75, 0.375, 0.75, 0.625, 0.0, 0.625, 0.25, 0.625, 0.5, 0.625, 0.75, 0.375, 0.75, 0.375, 0.5, 0.375, 0.25, 0.375, 0.0, 0.625, 0.5, 0.625, 0.25, 0.375, 0.25, 0.375, 0.5, 0.625, 0.75, 0.375, 0.75, 0.375, 0.0, 0.625, 0.0, 0.625, 0.5, 0.625, 0.75, 0.625, 0.0, 0.625, 0.25, 0.375, 0.75, 0.375, 0.5, 0.375, 0.25, 0.375, 0.0, 0.375, 0.5, 0.625, 0.5, 0.625, 0.25, 0.375, 0.25, 0.625, 0.75, 0.375, 0.75, 0.375, 0.0, 0.625, 0.0, 0.625, 0.5, 0.625, 0.75, 0.625, 0.0, 0.875, 0.5, 0.375, 0.0, 0.625, 0.0, 0.625, 0.25, 0.375, 0.25, 0.125, 0.5, 0.125, 0.75, 0.125, 0.75, 0.125, 0.5, 0.625, 0.25, 0.375, 0.25, 0.375, 0.25, 0.625, 0.25, 0.375, 1.0, 0.625, 1.0, 0.625, 1.0, 0.375, 1.0, 0.375, 1.0, 0.625, 1.0, 0.625, 1.0, 0.375, 1.0, 0.875, 0.5, 0.625, 0.5, 0.625, 0.5, 0.875, 0.5, 0.375, 0.5, 0.375, 0.75, 0.625, 0.75, 0.625, 0.5, 0.375, 0.75, 0.625, 0.75, 0.625, 1.0, 0.375, 1.0, 0.125, 0.5, 0.375, 0.5, 0.375, 0.75, 0.125, 0.75, 0.625, 0.5, 0.875, 0.5, 0.875, 0.75, 0.625, 0.75, 0.375, 0.25, 0.375, 0.0, 0.375, 0.75, 0.375, 0.5, 0.625, 0.25, 0.375, 0.25, 0.375, 0.5, 0.625, 0.5, 0.375, 0.0, 0.625, 0.0, 0.625, 0.75, 0.375, 0.75, 0.875, 0.75, 0.875, 0.5, 0.625, 0.5, 0.625, 0.75, 0.375, 0.0, 0.625, 0.0, 0.625, 0.25, 0.375, 0.25, 0.875, 0.75, 0.875, 0.5, 0.875, 0.5, 0.875, 0.75, 0.125, 0.5, 0.125, 0.75, 0.125, 0.75, 0.125, 0.5, 0.625, 0.25, 0.375, 0.25, 0.375, 0.25, 0.625, 0.25, 0.625, 0.25, 0.375, 0.25, 0.375, 0.25, 0.625, 0.25, 0.625, 0.5, 0.375, 0.5, 0.375, 0.5, 0.625, 0.5, 0.375, 0.5, 0.625, 0.5, 0.625, 0.75, 0.375, 0.75, 0.375, 0.75, 0.625, 0.75, 0.625, 1.0, 0.375, 1.0, 0.125, 0.5, 0.375, 0.5, 0.375, 0.75, 0.125, 0.75, 0.625, 0.5, 0.875, 0.5, 0.875, 0.75, 0.625, 0.75, 0.375, 0.25, 0.375, 0.0, 0.375, 0.75, 0.375, 0.5, 0.625, 0.25, 0.375, 0.25, 0.375, 0.5, 0.625, 0.5, 0.375, 1.0, 0.625, 1.0, 0.625, 0.75, 0.375, 0.75, 0.625, 0.0, 0.625, 0.25, 0.625, 0.5, 0.625, 0.75, 0.375, 0.0, 0.625, 0.0, 0.625, 0.25, 0.375, 0.25, 0.375, 1.0, 0.625, 1.0, 0.625, 1.0, 0.375, 1.0, 0.875, 0.75, 0.875, 0.5, 0.875, 0.5, 0.875, 0.75, 0.125, 0.5, 0.125, 0.75, 0.125, 0.75, 0.125, 0.5, 0.375, 0.75, 0.375, 0.5, 0.375, 0.25, 0.375, 0.0, 0.625, 0.5, 0.625, 0.25, 0.375, 0.25, 0.375, 0.5, 0.625, 0.75, 0.375, 0.75, 0.375, 0.0, 0.625, 0.0, 0.625, 0.5, 0.625, 0.75, 0.625, 0.0, 0.625, 0.25, 0.375, 0.5, 0.375, 0.75, 0.625, 0.75, 0.625, 0.5, 0.375, 0.5, 0.625, 0.5, 0.5593, 0.5, 0.4267, 0.5, 0.4267, 0.5, 0.4267, 0.5, 0.4267, 0.5, 0.375, 0.5, 0.625, 0.75, 0.375, 0.75, 0.4267, 0.75, 0.5593, 0.75, 0.5593, 0.75, 0.4267, 0.75, 0.4267, 0.75, 0.5593, 0.75, 0.5593, 0.75, 0.625, 0.75, 0.375, 0.75, 0.375, 0.5, 0.375, 0.5, 0.375, 0.75, 0.375, 0.25, 0.375, 0.0, 0.375, 0.75, 0.375, 0.5, 0.625, 0.25, 0.375, 0.25, 0.375, 0.5, 0.625, 0.5, 0.375, 0.0, 0.625, 0.0, 0.625, 0.75, 0.375, 0.75, 0.625, 0.0, 0.625, 0.25, 0.625, 0.5, 0.625, 0.75, 0.375, 0.5, 0.625, 0.5, 0.625, 0.75, 0.375, 0.75, 0.375, 0.75, 0.375, 0.5, 0.375, 0.5, 0.375, 0.75, 0.625, 0.5, 0.625, 0.75, 0.625, 0.75, 0.625, 0.5, 0.375, 0.5, 0.625, 0.5, 0.625, 0.5, 0.375, 0.5, 0.375, 0.75, 0.375, 0.5, 0.375, 0.25, 0.375, 0.0, 0.375, 0.5, 0.625, 0.5, 0.625, 0.25, 0.375, 0.25, 0.625, 0.75, 0.375, 0.75, 0.375, 0.0, 0.625, 0.0, 0.625, 0.5, 0.625, 0.75, 0.625, 0.0, 0.625, 0.25, 0.375, 0.25, 0.625, 0.25, 0.625, 0.5, 0.375, 0.5, 0.375, 0.25, 0.625, 0.25, 0.625, 0.25, 0.375, 0.25, 0.625, 0.5, 0.375, 0.5, 0.375, 0.5, 0.625, 0.5, 0.375, 0.5, 0.125, 0.5, 0.125, 0.5, 0.375, 0.5, 0.375, 0.0, 0.625, 0.0, 0.625, 0.25, 0.375, 0.25, 0.375, 0.25, 0.625, 0.25, 0.625, 0.5, 0.375, 0.5, 0.625, 0.5, 0.625, 0.75, 0.625, 0.75, 0.625, 0.5, 0.375, 0.75, 0.625, 0.75, 0.625, 1.0, 0.375, 1.0, 0.125, 0.5, 0.375, 0.5, 0.375, 0.75, 0.125, 0.75, 0.625, 0.5, 0.875, 0.5, 0.875, 0.75, 0.625, 0.75, 0.375, 0.5, 0.375, 0.25, 0.375, 1.0, 0.375, 0.75, 0.625, 0.5, 0.375, 0.5, 0.375, 0.75, 0.625, 0.75, 0.375, 0.25, 0.625, 0.25, 0.625, 0.0, 0.375, 0.0, 0.875, 0.5, 0.625, 0.5, 0.625, 0.75, 0.625, 1.0, 0.375, 0.5, 0.375, 0.75, 0.625, 0.75, 0.625, 0.5, 0.375, 0.5, 0.625, 0.5, 0.625, 0.5, 0.375, 0.5, 0.625, 0.75, 0.375, 0.75, 0.375, 0.75, 0.625, 0.75, 0.375, 0.75, 0.375, 0.5, 0.375, 0.5, 0.375, 0.75, 0.375, 0.25, 0.375, 0.0, 0.375, 0.75, 0.375, 0.5, 0.375, 0.0, 0.625, 0.0, 0.625, 0.75, 0.375, 0.75, 0.625, 0.25, 0.375, 0.25, 0.375, 0.5, 0.625, 0.5, 0.625, 0.0, 0.625, 0.25, 0.625, 0.5, 0.625, 0.75, 0.375, 0.75, 0.375, 1.0, 0.625, 1.0, 0.625, 0.75, 0.625, 0.0, 0.375, 0.0, 0.375, 0.0, 0.625, 0.0, 0.125, 0.75, 0.375, 0.75, 0.375, 0.75, 0.125, 0.75, 0.625, 0.75, 0.875, 0.75, 0.875, 0.75, 0.625, 0.75, 0.375, 0.25, 0.625, 0.25, 0.625, 0.5, 0.375, 0.5, 0.375, 0.25, 0.625, 0.25, 0.625, 0.25, 0.375, 0.25, 0.625, 0.5, 0.375, 0.5, 0.375, 0.5, 0.625, 0.5, 0.375, 0.5, 0.125, 0.5, 0.125, 0.5, 0.375, 0.5, 0.375, 0.5, 0.375, 0.25, 0.375, 1.0, 0.375, 0.75, 0.375, 0.25, 0.625, 0.25, 0.625, 1.0, 0.375, 1.0, 0.625, 0.5, 0.375, 0.5, 0.375, 0.75, 0.625, 0.75, 0.625, 0.25, 0.625, 0.5, 0.625, 0.75, 0.625, 1.0, 0.375, 1.0, 0.375, 0.75, 0.375, 0.5, 0.375, 0.25, 0.625, 0.0, 0.375, 0.0, 0.375, 0.25, 0.625, 0.25, 0.375, 0.75, 0.625, 0.75, 0.625, 0.5, 0.375, 0.5, 0.625, 0.75, 0.625, 1.0, 0.625, 0.25, 0.625, 0.5, 0.375, 0.5, 0.625, 0.5, 0.625, 0.75, 0.375, 0.75, 0.375, 0.75, 0.375, 0.5, 0.375, 0.5, 0.375, 0.75, 0.625, 0.5, 0.625, 0.75, 0.625, 0.75, 0.625, 0.5, 0.375, 0.5, 0.625, 0.5, 0.625, 0.5, 0.375, 0.5, 0.375, 0.5, 0.625, 0.5, 0.625, 0.75, 0.375, 0.75, 0.375, 0.5, 0.625, 0.5, 0.625, 0.5, 0.375, 0.5, 0.625, 0.75, 0.375, 0.75, 0.375, 0.75, 0.625, 0.75, 0.375, 0.75, 0.375, 0.5, 0.375, 0.5, 0.375, 0.75, 0.375, 0.25, 0.625, 0.25, 0.625, 0.5, 0.375, 0.5, 0.375, 0.5, 0.125, 0.5, 0.125, 0.5, 0.375, 0.5, 0.875, 0.5, 0.625, 0.5, 0.625, 0.5, 0.875, 0.5, 0.375, 0.25, 0.625, 0.25, 0.625, 0.25, 0.375, 0.25, 0.375, 0.25, 0.625, 0.25, 0.625, 0.5, 0.375, 0.5, 0.625, 0.5, 0.375, 0.5, 0.375, 0.5, 0.625, 0.5, 0.375, 0.5, 0.125, 0.5, 0.125, 0.5, 0.375, 0.5, 0.875, 0.5, 0.625, 0.5, 0.625, 0.5, 0.875, 0.5, 0.375, 0.0, 0.625, 0.0, 0.625, 0.25, 0.375, 0.25, 0.625, 0.5, 0.375, 0.5, 0.375, 0.5, 0.625, 0.5, 0.375, 0.5, 0.625, 0.5, 0.625, 0.75, 0.375, 0.75, 0.375, 0.75, 0.375, 1.0, 0.625, 1.0, 0.625, 0.75, 0.125, 0.5, 0.375, 0.5, 0.375, 0.75, 0.125, 0.75, 0.625, 0.5, 0.875, 0.5, 0.875, 0.75, 0.625, 0.75, 0.375, 1.0, 0.375, 0.75, 0.375, 0.5, 0.375, 0.25, 0.625, 0.0, 0.375, 0.0, 0.375, 0.25, 0.625, 0.25, 0.625, 0.75, 0.625, 0.5, 0.375, 0.5, 0.375, 0.75, 0.625, 0.75, 0.625, 1.0, 0.625, 0.25, 0.625, 0.5, 0.375, 0.75, 0.375, 0.5, 0.375, 0.25, 0.375, 0.0, 0.625, 0.75, 0.375, 0.75, 0.375, 0.0, 0.625, 0.0, 0.375, 0.5, 0.625, 0.5, 0.625, 0.25, 0.375, 0.25, 0.625, 0.5, 0.625, 0.75, 0.625, 0.0, 0.625, 0.25, 0.375, 0.25, 0.625, 0.25, 0.625, 0.5, 0.375, 0.5, 0.375, 0.5, 0.125, 0.5, 0.125, 0.5, 0.375, 0.5, 0.875, 0.5, 0.625, 0.5, 0.625, 0.5, 0.875, 0.5, 0.375, 0.25, 0.625, 0.25, 0.625, 0.25, 0.375, 0.25, 0.375, 0.5, 0.375, 0.25, 0.375, 1.0, 0.375, 0.75, 0.375, 0.25, 0.625, 0.25, 0.625, 0.0, 0.375, 0.0, 0.375, 0.5, 0.375, 0.75, 0.625, 0.75, 0.625, 0.5, 0.625, 0.25, 0.625, 0.5, 0.625, 0.75, 0.625, 1.0, 0.375, 0.5, 0.375, 0.25, 0.375, 0.0, 0.375, 0.75, 0.375, 0.0, 0.625, 0.0, 0.625, 0.75, 0.375, 0.75, 0.625, 0.25, 0.375, 0.25, 0.375, 0.5, 0.625, 0.5, 0.625, 0.25, 0.625, 0.5, 0.625, 0.75, 0.625, 0.0, 0.375, 1.0, 0.375, 0.75, 0.375, 0.5, 0.375, 0.25, 0.375, 0.0, 0.375, 0.25, 0.625, 0.25, 0.625, 0.0, 0.375, 0.75, 0.625, 0.75, 0.625, 0.5, 0.375, 0.5, 0.625, 0.75, 0.625, 1.0, 0.625, 0.25, 0.625, 0.5, 0.375, 0.5, 0.625, 0.5, 0.625, 0.75, 0.375, 0.75, 0.375, 0.5, 0.625, 0.5, 0.625, 0.5, 0.375, 0.5, 0.625, 0.75, 0.375, 0.75, 0.375, 0.75, 0.625, 0.75, 0.375, 0.75, 0.375, 0.5, 0.375, 0.5, 0.375, 0.75, 0.375, 0.25, 0.625, 0.25, 0.625, 0.5, 0.375, 0.5, 0.625, 0.5, 0.375, 0.5, 0.375, 0.5, 0.625, 0.5, 0.375, 0.5, 0.125, 0.5, 0.125, 0.5, 0.375, 0.5, 0.875, 0.5, 0.625, 0.5, 0.625, 0.5, 0.875, 0.5, 0.375, 0.0, 0.625, 0.0, 0.625, 0.25, 0.375, 0.25, 0.625, 0.5, 0.375, 0.5, 0.375, 0.5, 0.625, 0.5, 0.375, 0.5, 0.625, 0.5, 0.625, 0.75, 0.375, 0.75, 0.375, 0.75, 0.625, 0.75, 0.625, 1.0, 0.375, 1.0, 0.125, 0.5, 0.375, 0.5, 0.375, 0.75, 0.125, 0.75, 0.625, 0.5, 0.875, 0.5, 0.875, 0.75, 0.625, 0.75, 0.375, 1.0, 0.375, 0.75, 0.375, 0.5, 0.375, 0.25, 0.375, 0.0, 0.375, 0.25, 0.625, 0.25, 0.625, 0.0, 0.375, 0.75, 0.625, 0.75, 0.625, 0.5, 0.375, 0.5, 0.625, 0.75, 0.625, 1.0, 0.625, 0.25, 0.625, 0.5, 0.375, 0.75, 0.375, 0.5, 0.375, 0.25, 0.375, 0.0, 0.375, 0.5, 0.625, 0.5, 0.625, 0.25, 0.375, 0.25, 0.625, 0.75, 0.375, 0.75, 0.375, 0.0, 0.625, 0.0, 0.625, 0.5, 0.625, 0.75, 0.625, 0.0, 0.625, 0.25, 0.375, 0.25, 0.625, 0.25, 0.625, 0.5, 0.375, 0.5, 0.375, 0.5, 0.125, 0.5, 0.125, 0.5, 0.375, 0.5, 0.875, 0.5, 0.625, 0.5, 0.625, 0.5, 0.875, 0.5, 0.375, 0.25, 0.625, 0.25, 0.625, 0.25, 0.375, 0.25, 0.375, 0.5, 0.625, 0.5, 0.625, 0.75, 0.375, 0.75, 0.375, 0.75, 0.375, 0.5, 0.375, 0.5, 0.375, 0.75, 0.625, 0.5, 0.625, 0.75, 0.625, 0.75, 0.625, 0.5, 0.375, 0.5, 0.625, 0.5, 0.625, 0.5, 0.375, 0.5, 0.375, 1.0, 0.375, 0.75, 0.375, 0.5, 0.375, 0.25, 0.625, 0.0, 0.375, 0.0, 0.375, 0.25, 0.625, 0.25, 0.625, 0.75, 0.625, 0.5, 0.375, 0.5, 0.375, 0.75, 0.625, 0.75, 0.625, 1.0, 0.625, 0.25, 0.625, 0.5, 0.375, 0.25, 0.375, 0.0, 0.375, 0.75, 0.375, 0.5, 0.375, 0.0, 0.625, 0.0, 0.625, 0.75, 0.375, 0.75, 0.625, 0.25, 0.375, 0.25, 0.375, 0.5, 0.625, 0.5, 0.625, 0.0, 0.625, 0.25, 0.625, 0.5, 0.625, 0.75, 0.375, 0.25, 0.625, 0.25, 0.625, 0.5, 0.375, 0.5, 0.375, 0.25, 0.625, 0.25, 0.625, 0.25, 0.375, 0.25, 0.625, 0.5, 0.375, 0.5, 0.375, 0.5, 0.625, 0.5, 0.375, 0.5, 0.125, 0.5, 0.125, 0.5, 0.375, 0.5, 0.375, 1.0, 0.375, 0.75, 0.375, 0.5, 0.375, 0.25, 0.375, 0.75, 0.625, 0.75, 0.625, 0.5, 0.375, 0.5, 0.625, 0.0, 0.375, 0.0, 0.375, 0.25, 0.625, 0.25, 0.625, 0.75, 0.625, 1.0, 0.625, 0.25, 0.625, 0.5, 0.375, 0.6688, 0.625, 0.6688, 0.625, 0.75, 0.375, 0.75, 0.375, 0.5548, 0.625, 0.5548, 0.625, 0.6688, 0.375, 0.6688, 0.375, 0.6688, 0.375, 0.5548, 0.375, 0.5548, 0.375, 0.6688, 0.625, 0.6688, 0.625, 0.75, 0.625, 0.75, 0.625, 0.6688, 0.625, 0.5548, 0.625, 0.6688, 0.625, 0.6688, 0.625, 0.5548, 0.375, 0.5548, 0.625, 0.5548, 0.625, 0.5548, 0.375, 0.5548, 0.375, 0.5, 0.625, 0.5, 0.625, 0.75, 0.375, 0.75, 0.375, 0.75, 0.375, 0.5, 0.375, 0.5, 0.375, 0.75, 0.625, 0.5, 0.625, 0.75, 0.625, 0.75, 0.625, 0.5, 0.375, 0.5, 0.625, 0.5, 0.625, 0.5, 0.375, 0.5, 0.375, 0.0, 0.625, 0.0, 0.625, 0.25, 0.375, 0.25, 0.375, 1.0, 0.625, 1.0, 0.625, 1.0, 0.375, 1.0, 0.875, 0.75, 0.875, 0.5, 0.875, 0.5, 0.875, 0.75, 0.125, 0.5, 0.125, 0.75, 0.125, 0.75, 0.125, 0.5, 0.375, 0.0, 0.625, 0.0, 0.625, 0.25, 0.375, 0.25, 0.375, 0.0, 0.625, 0.0, 0.625, 0.0, 0.375, 0.0, 0.875, 0.75, 0.875, 0.5, 0.875, 0.5, 0.875, 0.75, 0.125, 0.5, 0.125, 0.75, 0.125, 0.75, 0.125, 0.5, 0.375, 0.5, 0.625, 0.5, 0.625, 0.75, 0.375, 0.75, 0.625, 0.5, 0.625, 0.75, 0.625, 0.75, 0.625, 0.5, 0.375, 0.5, 0.625, 0.5, 0.625, 0.5, 0.375, 0.5, 0.625, 0.75, 0.375, 0.75, 0.375, 0.75, 0.625, 0.75, 0.375, 0.0, 0.375, 0.25, 0.625, 0.25, 0.625, 0.0, 0.125, 0.5, 0.125, 0.75, 0.125, 0.75, 0.125, 0.5, 0.625, 0.25, 0.375, 0.25, 0.375, 0.25, 0.625, 0.25, 0.375, 1.0, 0.625, 1.0, 0.625, 1.0, 0.375, 1.0, 0.375, 0.75, 0.375, 0.5, 0.375, 0.25, 0.375, 0.0, 0.375, 0.5, 0.625, 0.5, 0.625, 0.25, 0.375, 0.25, 0.625, 0.75, 0.375, 0.75, 0.375, 0.0, 0.625, 0.0, 0.625, 0.5, 0.625, 0.75, 0.625, 0.0, 0.875, 0.5, 0.375, 0.25, 0.375, 0.0, 0.375, 0.75, 0.375, 0.5, 0.625, 0.25, 0.375, 0.25, 0.375, 0.5, 0.625, 0.5, 0.375, 0.0, 0.625, 0.0, 0.625, 0.75, 0.375, 0.75, 0.625, 0.0, 0.625, 0.25, 0.625, 0.5, 0.625, 0.75, 0.375, 0.25, 0.625, 0.25, 0.625, 0.5, 0.375, 0.5, 0.375, 0.25, 0.625, 0.25, 0.625, 0.5, 0.375, 0.5, 0.375, 0.25, 0.625, 0.25, 0.625, 0.25, 0.375, 0.25, 0.375, 0.5, 0.125, 0.5, 0.125, 0.5, 0.375, 0.5, 0.625, 0.5, 0.375, 0.5, 0.375, 0.5, 0.625, 0.5, 0.375, 0.5, 0.125, 0.5, 0.125, 0.5, 0.375, 0.5, 0.875, 0.5, 0.625, 0.5, 0.625, 0.5, 0.875, 0.5, 0.375, 0.25, 0.625, 0.25, 0.625, 0.25, 0.375, 0.25, 0.375, 0.75, 0.375, 1.0, 0.625, 1.0, 0.625, 0.75, 0.625, 0.75, 0.875, 0.75, 0.875, 0.75, 0.625, 0.75, 0.375, 0.75, 0.625, 0.75, 0.625, 0.75, 0.375, 0.75, 0.625, 0.0, 0.375, 0.0, 0.375, 0.0, 0.625, 0.0, 0.375, 0.75, 0.625, 0.75, 0.625, 1.0, 0.375, 1.0, 0.375, 0.75, 0.625, 0.75, 0.625, 0.75, 0.375, 0.75, 0.625, 0.0, 0.375, 0.0, 0.375, 0.0, 0.625, 0.0, 0.125, 0.75, 0.375, 0.75, 0.375, 0.75, 0.125, 0.75, 0.375, 0.25, 0.625, 0.25, 0.625, 0.5, 0.375, 0.5, 0.375, 0.25, 0.625, 0.25, 0.625, 0.25, 0.375, 0.25, 0.625, 0.5, 0.375, 0.5, 0.375, 0.5, 0.625, 0.5, 0.375, 0.5, 0.125, 0.5, 0.125, 0.5, 0.375, 0.5, 0.375, 0.25, 0.625, 0.25, 0.625, 0.5, 0.375, 0.5, 0.375, 0.5, 0.125, 0.5, 0.125, 0.5, 0.375, 0.5, 0.875, 0.5, 0.625, 0.5, 0.625, 0.5, 0.875, 0.5, 0.375, 0.25, 0.625, 0.25, 0.625, 0.25, 0.375, 0.25, 0.375, 0.0, 0.625, 0.0, 0.625, 0.25, 0.375, 0.25, 0.125, 0.5, 0.125, 0.75, 0.125, 0.75, 0.125, 0.5, 0.625, 0.25, 0.375, 0.25, 0.375, 0.25, 0.625, 0.25, 0.375, 0.0, 0.625, 0.0, 0.625, 0.0, 0.375, 0.0, 0.375, 0.0, 0.625, 0.0, 0.625, 0.25, 0.375, 0.25, 0.375, 0.25, 0.625, 0.25, 0.625, 0.5, 0.375, 0.5, 0.375, 0.5, 0.625, 0.5, 0.625, 0.75, 0.375, 0.75, 0.375, 0.75, 0.625, 0.75, 0.625, 1.0, 0.375, 1.0, 0.125, 0.5, 0.375, 0.5, 0.375, 0.75, 0.125, 0.75, 0.625, 0.5, 0.875, 0.5, 0.875, 0.75, 0.625, 0.75, 0.375, 1.0, 0.375, 0.75, 0.375, 0.5, 0.375, 0.25, 0.625, 0.0, 0.375, 0.0, 0.375, 0.25, 0.625, 0.25, 0.375, 0.75, 0.625, 0.75, 0.625, 0.5, 0.375, 0.5, 0.625, 0.75, 0.625, 1.0, 0.625, 0.25, 0.625, 0.5, 0.375, 0.25, 0.375, 0.25, 0.375, 0.0, 0.375, 0.5, 0.375, 0.0, 0.625, 0.0, 0.625, 0.5, 0.375, 0.5, 0.625, 0.25, 0.375, 0.25, 0.375, 0.25, 0.625, 0.25, 0.625, 0.25, 0.625, 0.25, 0.625, 0.5, 0.625, 0.0, 0.375, 0.5, 0.625, 0.5, 0.625, 0.75, 0.375, 0.75, 0.375, 0.75, 0.375, 0.5, 0.375, 0.5, 0.375, 0.75, 0.625, 0.5, 0.625, 0.75, 0.625, 0.75, 0.625, 0.5, 0.375, 0.5, 0.625, 0.5, 0.625, 0.5, 0.375, 0.5, 0.375, 0.25, 0.375, 0.0, 0.375, 0.75, 0.375, 0.5, 0.375, 0.0, 0.625, 0.0, 0.625, 0.75, 0.375, 0.75, 0.625, 0.25, 0.375, 0.25, 0.375, 0.5, 0.625, 0.5, 0.625, 0.0, 0.625, 0.25, 0.625, 0.5, 0.625, 0.75, 0.375, 1.0, 0.375, 0.75, 0.375, 0.5, 0.375, 0.25, 0.625, 0.0, 0.375, 0.0, 0.375, 0.25, 0.625, 0.25, 0.625, 0.75, 0.625, 0.5, 0.375, 0.5, 0.375, 0.75, 0.625, 0.75, 0.625, 1.0, 0.625, 0.25, 0.625, 0.5, 0.375, 0.25, 0.625, 0.25, 0.625, 0.5, 0.375, 0.5, 0.625, 0.5, 0.375, 0.5, 0.375, 0.5, 0.625, 0.5, 0.375, 0.5, 0.125, 0.5, 0.125, 0.5, 0.375, 0.5, 0.875, 0.5, 0.625, 0.5, 0.625, 0.5, 0.875, 0.5, 0.625, 0.25, 0.375, 0.25, 0.375, 0.25, 0.625, 0.25, 0.375, 0.25, 0.375, 0.5, 0.625, 0.5, 0.625, 0.25, 0.375, 0.5, 0.625, 0.5, 0.625, 0.75, 0.375, 0.75, 0.375, 0.75, 0.375, 1.0, 0.625, 1.0, 0.625, 0.75, 0.125, 0.5, 0.375, 0.5, 0.375, 0.75, 0.125, 0.75, 0.625, 0.5, 0.875, 0.5, 0.875, 0.75, 0.625, 0.75, 0.375, 0.25, 0.375, 1.0, 0.375, 0.75, 0.375, 0.5, 0.625, 0.0, 0.375, 1.0, 0.375, 0.25, 0.625, 0.25, 0.375, 0.5, 0.375, 0.75, 0.625, 0.75, 0.625, 0.5, 0.625, 0.0, 0.625, 0.25, 0.625, 0.5, 0.625, 0.75, 0.375, 0.5, 0.375, 0.25, 0.375, 1.0, 0.375, 0.75, 0.375, 1.0, 0.375, 0.25, 0.625, 0.25, 0.625, 1.0, 0.375, 0.5, 0.375, 0.75, 0.625, 0.75, 0.625, 0.5, 0.625, 0.25, 0.625, 0.5, 0.625, 0.75, 0.875, 0.75, 0.375, 0.0, 0.625, 0.0, 0.625, 0.25, 0.375, 0.25, 0.375, 1.0, 0.625, 1.0, 0.625, 1.0, 0.375, 1.0, 0.875, 0.75, 0.875, 0.5, 0.875, 0.5, 0.875, 0.75, 0.125, 0.5, 0.125, 0.75, 0.125, 0.75, 0.125, 0.5, 0.375, 0.25, 0.125, 0.75, 0.375, 0.75, 0.375, 0.5, 0.625, 0.5, 0.375, 0.5, 0.375, 0.75, 0.625, 0.75, 0.625, 0.25, 0.625, 1.0, 0.125, 0.75, 0.375, 0.25, 0.625, 0.25, 0.625, 0.5, 0.625, 0.75, 0.625, 1.0, 0.375, 0.75, 0.375, 0.5, 0.375, 0.25, 0.375, 0.0, 0.375, 0.5, 0.625, 0.5, 0.625, 0.25, 0.375, 0.25, 0.625, 0.75, 0.375, 0.75, 0.375, 0.0, 0.625, 0.0, 0.625, 0.5, 0.625, 0.75, 0.625, 0.0, 0.625, 0.25, 0.625, 0.7441, 0.625, 0.5234, 0.381, 0.5234, 0.381, 0.7441, 0.625, 0.2266, 0.625, 0.005934, 0.381, 0.005934, 0.381, 0.2266, 0.625, 0.5234, 0.625, 0.7441, 0.875, 0.7441, 0.875, 0.5234, 0.375, 0.75, 0.375, 0.5, 0.375, 0.5, 0.375, 0.75, 0.625, 0.6158, 0.625, 0.573, 0.4457, 0.573, 0.4457, 0.6158, 0.625, 0.177, 0.625, 0.1342, 0.4457, 0.1342, 0.4457, 0.177, 0.125, 0.75, 0.375, 0.75, 0.375, 0.75, 0.125, 0.75, 0.625, 0.573, 0.625, 0.6158, 0.875, 0.6158, 0.875, 0.573, 0.375, 0.6017, 0.375, 0.6726, 0.625, 0.6726, 0.625, 0.6017, 0.125, 0.5466, 0.125, 0.6174, 0.375, 0.6174, 0.375, 0.5466, 0.625, 0.5466, 0.625, 0.6174, 0.875, 0.6174, 0.875, 0.5466, 0.625, 0.6017, 0.625, 0.6726, 0.875, 0.6726, 0.875, 0.6017, 0.125, 0.6017, 0.125, 0.6726, 0.375, 0.6726, 0.375, 0.6017, 0.375, 0.1024, 0.375, 0.1732, 0.625, 0.1732, 0.625, 0.1024, 0.4215, 0.1024, 0.375, 0.07744, 0.375, 0.1483, 0.625, 0.1483, 0.625, 0.07744, 0.125, 0.5466, 0.125, 0.6174, 0.375, 0.6174, 0.375, 0.5466, 0.375, 0.5466, 0.375, 0.6174, 0.625, 0.6174, 0.625, 0.5466, 0.125, 0.5768, 0.125, 0.6476, 0.375, 0.6476, 0.375, 0.5768, 0.375, 0.5768, 0.375, 0.6476, 0.625, 0.6476, 0.625, 0.5768, 0.625, 0.5466, 0.625, 0.6174, 0.875, 0.6174, 0.875, 0.5466, 0.375, 0.07744, 0.375, 0.1483, 0.625, 0.1483, 0.625, 0.07744, 0.375, 0.75, 0.4267, 0.75, 0.5593, 0.75, 0.5593, 0.75, 0.437, 0.75, 0.4513, 0.75, 0.5593, 0.75, 0.5593, 0.75, 0.625, 0.75, 0.625, 0.75, 0.375, 0.5466, 0.375, 0.6174, 0.625, 0.6174, 0.625, 0.5466, 0.375, 0.1024, 0.375, 0.1732, 0.625, 0.1732, 0.625, 0.1024, 0.125, 0.5768, 0.125, 0.6476, 0.375, 0.6476, 0.375, 0.5768, 0.625, 0.75, 0.5593, 0.75, 0.4267, 0.75, 0.4267, 0.75, 0.4267, 0.75, 0.4267, 0.75, 0.375, 0.75, 0.375, 0.75, 0.5241, 0.75, 0.5241, 0.75, 0.375, 0.75, 0.375, 0.75, 0.625, 0.75, 0.5593, 0.75, 0.4267, 0.75, 0.4267, 0.75, 0.4267, 0.75, 0.4267, 0.75, 0.4267, 0.75, 0.4267, 0.75, 0.4267, 0.75, 0.4267, 0.75, 0.4267, 0.75, 0.4267, 0.75, 0.375, 0.75, 0.375, 0.75, 0.375, 0.1326, 0.375, 0.2034, 0.625, 0.2034, 0.625, 0.1326, 0.625, 0.5466, 0.625, 0.6174, 0.875, 0.6174, 0.875, 0.5466, 0.375, 0.5466, 0.375, 0.6174, 0.625, 0.6174, 0.625, 0.5466, 0.375, 0.1326, 0.375, 0.2034, 0.625, 0.2034, 0.625, 0.1326, 0.625, 0.5466, 0.625, 0.6174, 0.875, 0.6174, 0.875, 0.5466, 0.375, 0.1326, 0.375, 0.2034, 0.625, 0.2034, 0.625, 0.1326, 0.625, 0.6017, 0.625, 0.6726, 0.875, 0.6726, 0.875, 0.6017, 0.375, 0.5, 0.4267, 0.5, 0.5593, 0.5, 0.5593, 0.5, 0.4267, 0.5, 0.4267, 0.5, 0.5593, 0.5, 0.5593, 0.5, 0.625, 0.5, 0.625, 0.5, 0.375, 0.5, 0.375, 0.5, 0.5241, 0.5, 0.5241, 0.5, 0.625, 0.5466, 0.625, 0.6174, 0.875, 0.6174, 0.875, 0.5466, 0.375, 0.5, 0.4267, 0.5, 0.5593, 0.5, 0.5593, 0.5, 0.4267, 0.5, 0.4267, 0.5, 0.5593, 0.5, 0.5593, 0.5, 0.4267, 0.5, 0.4267, 0.5, 0.5593, 0.5, 0.5593, 0.5, 0.4267, 0.5, 0.4267, 0.5, 0.5593, 0.5, 0.5593, 0.5, 0.4267, 0.5, 0.4267, 0.5, 0.5593, 0.5, 0.5593, 0.5, 0.625, 0.5, 0.625, 0.5, 0.625, 0.5768, 0.625, 0.6476, 0.875, 0.6476, 0.875, 0.5768, 0.625, 0.0, 0.5593, 0.0, 0.4267, 0.0, 0.4267, 0.0, 0.4267, 0.0, 0.4267, 0.0, 0.375, 0.0, 0.375, 0.0, 0.375, 0.5466, 0.375, 0.6174, 0.625, 0.6174, 0.625, 0.5466, 0.625, 0.5768, 0.625, 0.6476, 0.875, 0.6476, 0.875, 0.5768, 0.125, 0.6017, 0.125, 0.6726, 0.375, 0.6726, 0.375, 0.6017, 0.375, 0.5768, 0.375, 0.6476, 0.3945, 0.6476, 0.625, 0.6476, 0.625, 0.5768, 0.125, 0.5466, 0.125, 0.6174, 0.375, 0.6174, 0.375, 0.5466, 0.125, 0.5466, 0.125, 0.6174, 0.375, 0.6174, 0.375, 0.5466, 0.125, 0.5466, 0.125, 0.6174, 0.375, 0.6174, 0.375, 0.5466, 0.375, 0.5466, 0.375, 0.6174, 0.625, 0.6174, 0.625, 0.5466, 0.375, 0.6017, 0.375, 0.6726, 0.625, 0.6726, 0.625, 0.6017, 0.375, 0.1326, 0.375, 0.2034, 0.625, 0.2034, 0.625, 0.1326, 0.375, 0.1326, 0.375, 0.2034, 0.625, 0.2034, 0.625, 0.1326])
me_cube_024.use_mirror_x = True
me_cube_024.update()
me_plane = bpy.data.meshes.new('Plane')
me_plane.from_pydata([(-1.254, -1.0, 0.0), (1.254, -1.0, 0.0), (-1.254, 1.0, 0.0), (1.254, 1.0, 0.0)], [], [(0, 1, 3, 2)])
_uv = me_plane.uv_layers.new(name='UVMap')
_uv.uv.foreach_set('vector', [-12.89, -5.398, 13.89, -5.398, 13.89, 6.398, -12.89, 6.398])
me_plane.materials.append(mat_material_001)
me_plane.use_mirror_x = True
me_plane.update()
me_cube = bpy.data.meshes.new('Cube')
me_cube.from_pydata([(-1.0, -1.0, -1.0), (-1.0, -1.0, 13.0), (-1.0, 98.0, -1.0), (-1.0, 98.0, 13.0), (1.0, -1.0, -1.0), (1.0, -1.0, 13.0), (1.0, 98.0, -1.0), (1.0, 98.0, 13.0), (-1.0, 100.0, 13.0), (-1.0, 100.0, -1.0), (1.0, 100.0, -1.0), (1.0, 100.0, 13.0), (55.0, 98.0, 13.0), (55.0, 98.0, -1.0), (55.0, 100.0, 13.0), (55.0, 100.0, -1.0)], [], [(0, 1, 3, 2), (3, 7, 11, 8), (6, 7, 5, 4), (4, 5, 1, 0), (2, 6, 4, 0), (7, 3, 1, 5), (9, 8, 11, 10), (2, 3, 8, 9), (6, 10, 15, 13), (6, 2, 9, 10), (12, 13, 15, 14), (7, 6, 13, 12), (10, 11, 14, 15), (11, 7, 12, 14)])
_uv = me_cube.uv_layers.new(name='UVMap')
_uv.uv.foreach_set('vector', [0.375, 0.0, 0.625, 0.0, 0.625, 0.25, 0.375, 0.25, 0.875, 0.5, 0.625, 0.5, 0.625, 0.5, 0.875, 0.5, 0.375, 0.5, 0.625, 0.5, 0.625, 0.75, 0.375, 0.75, 0.375, 0.75, 0.625, 0.75, 0.625, 1.0, 0.375, 1.0, 0.125, 0.5, 0.375, 0.5, 0.375, 0.75, 0.125, 0.75, 0.625, 0.5, 0.875, 0.5, 0.875, 0.75, 0.625, 0.75, 0.375, 0.25, 0.625, 0.25, 0.625, 0.5, 0.375, 0.5, 0.375, 0.25, 0.625, 0.25, 0.625, 0.25, 0.375, 0.25, 0.375, 0.5, 0.375, 0.5, 0.375, 0.5, 0.375, 0.5, 0.375, 0.5, 0.125, 0.5, 0.125, 0.5, 0.375, 0.5, 0.625, 0.5, 0.375, 0.5, 0.375, 0.5, 0.625, 0.5, 0.625, 0.5, 0.375, 0.5, 0.375, 0.5, 0.625, 0.5, 0.375, 0.5, 0.625, 0.5, 0.625, 0.5, 0.375, 0.5, 0.625, 0.5, 0.625, 0.5, 0.625, 0.5, 0.625, 0.5])
me_cube.use_remesh_fix_poles = True
me_cube.use_remesh_preserve_attributes = False
me_cube.use_mirror_vertex_groups = False
me_cube.update()
me_cube_002 = bpy.data.meshes.new('Cube.002')
me_cube_002.from_pydata([(-1.0, 29.51, -1.0), (-1.0, 29.51, 13.0), (-1.0, 95.24, -1.0), (-1.0, 95.24, 13.0), (1.0, 29.51, -1.0), (1.0, 29.51, 13.0), (1.0, 95.24, -1.0), (1.0, 95.24, 13.0), (-1.0, 97.24, 13.0), (-1.0, 97.24, -1.0), (1.0, 97.24, -1.0), (1.0, 97.24, 13.0), (32.36, 95.24, 13.0), (32.36, 95.24, -1.0), (32.36, 97.24, 13.0), (32.36, 97.24, -1.0)], [], [(0, 1, 3, 2), (3, 7, 11, 8), (6, 7, 5, 4), (4, 5, 1, 0), (2, 6, 4, 0), (7, 3, 1, 5), (9, 8, 11, 10), (2, 3, 8, 9), (6, 10, 15, 13), (6, 2, 9, 10), (12, 13, 15, 14), (7, 6, 13, 12), (10, 11, 14, 15), (11, 7, 12, 14)])
_uv = me_cube_002.uv_layers.new(name='UVMap')
_uv.uv.foreach_set('vector', [0.375, 0.0, 0.625, 0.0, 0.625, 0.25, 0.375, 0.25, 0.875, 0.5, 0.625, 0.5, 0.625, 0.5, 0.875, 0.5, 0.375, 0.5, 0.625, 0.5, 0.625, 0.75, 0.375, 0.75, 0.375, 0.75, 0.625, 0.75, 0.625, 1.0, 0.375, 1.0, 0.125, 0.5, 0.375, 0.5, 0.375, 0.75, 0.125, 0.75, 0.625, 0.5, 0.875, 0.5, 0.875, 0.75, 0.625, 0.75, 0.375, 0.25, 0.625, 0.25, 0.625, 0.5, 0.375, 0.5, 0.375, 0.25, 0.625, 0.25, 0.625, 0.25, 0.375, 0.25, 0.375, 0.5, 0.375, 0.5, 0.375, 0.5, 0.375, 0.5, 0.375, 0.5, 0.125, 0.5, 0.125, 0.5, 0.375, 0.5, 0.625, 0.5, 0.375, 0.5, 0.375, 0.5, 0.625, 0.5, 0.625, 0.5, 0.375, 0.5, 0.375, 0.5, 0.625, 0.5, 0.375, 0.5, 0.625, 0.5, 0.625, 0.5, 0.375, 0.5, 0.625, 0.5, 0.625, 0.5, 0.625, 0.5, 0.625, 0.5])
me_cube_002.use_remesh_fix_poles = True
me_cube_002.use_remesh_preserve_attributes = False
me_cube_002.use_mirror_vertex_groups = False
me_cube_002.update()

# ---- objects
ob_empty = bpy.data.objects.new('Empty', None)
ob_paredes = bpy.data.objects.new('Paredes', me_cube_024)
ob_chao = bpy.data.objects.new('Chao', me_plane)
ob_mesa = bpy.data.objects.new('Mesa', me_cube)
ob_mesa_001 = bpy.data.objects.new('Mesa.001', me_cube_002)

# ---- transforms, parenting, visibility, modifiers, constraints
ob_empty.location = (0.0, 0.0, 0.0)
ob_empty.scale = (111.3, 111.3, 111.3)
ob_empty.empty_display_type = 'IMAGE'
ob_empty.empty_display_size = 5.0
ob_empty.use_empty_image_alpha = True
ob_empty.color = (1.0, 1.0, 1.0, 0.1443)
ob_empty.lineart.crease_threshold = 0.0
ob_paredes.location = (146.0, -50.1, 2.0)
ob_paredes.scale = (2.5, 2.5, 2.0)
ob_paredes.lineart.crease_threshold = 0.0
ob_paredes.use_mesh_mirror_x = True
ob_chao.location = (0.0, -1.406, 0.0)
ob_chao.scale = (267.4, 138.7, 138.7)
ob_chao.hide_render = True
ob_chao.lineart.crease_threshold = 0.0
ob_chao.use_mesh_mirror_x = True
ob_mesa.location = (-121.1, -135.0, 0.8)
ob_mesa.lineart.crease_threshold = 0.0
ob_mesa_001.location = (-362.1, 31.05, 13.0)
ob_mesa_001.rotation_euler = (3.142, 0.0, 1.571)
ob_mesa_001.lineart.crease_threshold = 0.0

# ---- collection membership
col_collection.objects.link(ob_empty)
col_collection.objects.link(ob_paredes)
col_collection.objects.link(ob_chao)
col_collection.objects.link(ob_mesa)
col_collection.objects.link(ob_mesa_001)

# ---- scene / render settings (as saved in the file)
scene.frame_start = 1; scene.frame_end = 250; scene.frame_set(1)
scene.render.engine = 'CYCLES'
scene.cycles.samples = 128
scene.cycles.sampling_pattern = 'TABULATED_SOBOL'
scene.cycles.use_adaptive_sampling = False
scene.cycles.use_light_tree = False
scene.view_settings.view_transform = 'Filmic'
bpy.context.view_layer.update()

# ---- added for rendering (the .blend has no active camera and no usable light): camera, sun
cam_auto = bpy.data.cameras.new('AutoCamera')
cam_auto.lens = 50.0
cam_auto.sensor_width = 36.0
cam_auto.clip_end = 10913.2
ob_auto_camera = bpy.data.objects.new('AutoCamera', cam_auto)
scene.collection.objects.link(ob_auto_camera)
ob_auto_camera.location = (587.116, -747.074, 531.958)
ob_auto_camera.rotation_euler = (1.09748, -7.21219e-08, 0.694738)
scene.camera = ob_auto_camera
light_auto_sun = bpy.data.lights.new('AutoSun', 'SUN')
light_auto_sun.energy = 3.0
light_auto_sun.angle = 0.0523599
ob_auto_sun = bpy.data.objects.new('AutoSun', light_auto_sun)
scene.collection.objects.link(ob_auto_sun)
ob_auto_sun.rotation_euler = (0.872665, 0.174533, 0.523599)
bpy.context.view_layer.update()

